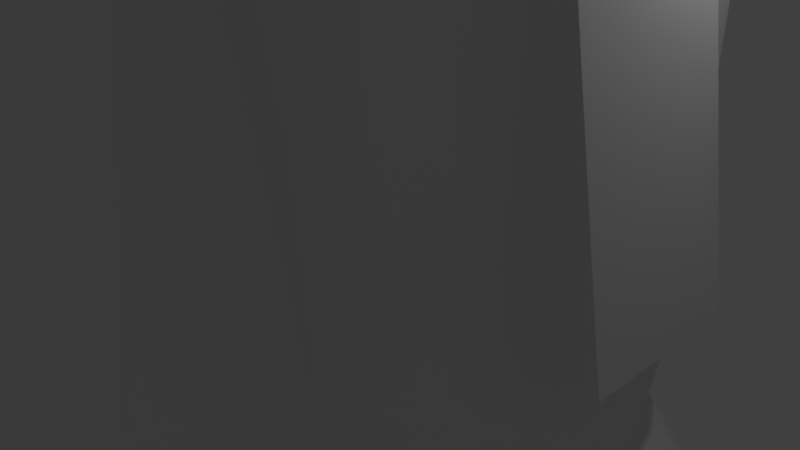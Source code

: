 # Source: stoneHead.blend  (saved by Blender 2.79.0; exported with 4.5.12 LTS)
import bpy
from mathutils import Matrix  # noqa: F401  (used for matrix-valued properties, if any)

bpy.ops.wm.read_factory_settings(use_empty=True)
scene = bpy.context.scene
scene.name = 'Scene'

# ---- collections
col_collection_1 = bpy.data.collections.new('Collection 1'); scene.collection.children.link(col_collection_1)

# ---- materials (node trees are filled in below, after node groups)
mat_material = bpy.data.materials.new('Material')
mat_material.alpha_threshold = 0.0
mat_material.use_transparent_shadow = False
mat_material.roughness = 0.5
mat_material.line_color = (0.0, 0.0, 0.0, 1.0)

# ---- material node trees

# ---- world
world_world = bpy.data.worlds.new('World'); scene.world = world_world
world_world.color = (0.05088, 0.05088, 0.05088)
world_world.use_sun_shadow = False
world_world.sun_shadow_jitter_overblur = 0.0
world_world.cycles.sampling_method = 'MANUAL'

# ---- cameras
cam_camera = bpy.data.cameras.new('Camera')
cam_camera.clip_end = 100.0
cam_camera.lens = 35.0
cam_camera.sensor_width = 32.0
cam_camera.sensor_height = 18.0
cam_camera.ortho_scale = 7.314
cam_camera.dof.focus_distance = 0.0
cam_camera.dof.aperture_fstop = 128.0

# ---- lights
light_lamp = bpy.data.lights.new('Lamp', 'POINT')
light_lamp.transmission_factor = 0.0
light_lamp.cutoff_distance = 30.0
light_lamp.energy = 100.0
light_lamp.shadow_buffer_clip_start = 1.001
light_lamp.shadow_soft_size = 0.1
light_lamp.shadow_maximum_resolution = 0.006
light_lamp.use_absolute_resolution = True

# ---- meshes
me_sphere = bpy.data.meshes.new('Sphere')
me_sphere.from_pydata([(0.0, 0.1951, 0.9808), (0.0, 0.3827, 0.9239), (0.0, 0.5556, 0.8315), (0.0, 0.7071, 0.7071), (0.0, 0.8315, 0.5556), (0.0, 0.9239, 0.3827), (0.0, 0.9808, 0.1951), (0.0, 1.0, 7.55e-08), (0.0, 0.9808, -0.1951), (0.0, 0.5556, -0.8315), (0.03806, 0.1913, 0.9808), (0.07466, 0.3753, 0.9239), (0.1084, 0.5449, 0.8315), (0.1379, 0.6935, 0.7071), (0.1622, 0.8155, 0.5556), (0.1802, 0.9061, 0.3827), (0.1913, 0.9619, 0.1951), (0.1951, 0.9808, 7.55e-08), (0.1913, 0.9619, -0.1951), (0.1802, 0.9061, -0.3827), (0.1622, 0.8155, -0.5556), (0.1379, 0.6935, -0.7071), (0.1084, 0.5449, -0.8315), (0.07466, 0.3753, -0.9239), (0.03806, 0.1913, -0.9808), (0.07466, 0.1802, 0.9808), (0.1464, 0.3536, 0.9239), (0.2126, 0.5133, 0.8315), (0.2706, 0.6533, 0.7071), (0.3182, 0.7682, 0.5556), (0.3536, 0.8536, 0.3827), (0.3753, 0.9061, 0.1951), (0.3827, 0.9239, 7.55e-08), (0.3753, 0.9061, -0.1951), (0.3536, 0.8536, -0.3827), (0.3182, 0.7682, -0.5556), (0.2706, 0.6533, -0.7071), (0.2126, 0.5133, -0.8315), (0.1464, 0.3536, -0.9239), (0.07466, 0.1802, -0.9808), (0.1084, 0.1622, 0.9808), (0.2126, 0.3182, 0.9239), (0.3087, 0.4619, 0.8315), (0.3928, 0.5879, 0.7071), (0.4619, 0.6913, 0.5556), (0.5133, 0.7682, 0.3827), (0.5449, 0.8155, 0.1951), (0.5556, 0.8315, 7.55e-08), (0.5449, 0.8155, -0.1951), (0.5133, 0.7682, -0.3827), (0.4619, 0.6913, -0.5556), (0.3928, 0.5879, -0.7071), (0.3087, 0.4619, -0.8315), (0.2126, 0.3182, -0.9239), (0.1084, 0.1622, -0.9808), (0.1379, 0.1379, 0.9808), (0.2706, 0.2706, 0.9239), (0.3928, 0.3928, 0.8315), (0.5, 0.5, 0.7071), (0.5879, 0.5879, 0.5556), (0.6533, 0.6533, 0.3827), (0.6935, 0.6935, 0.1951), (0.7071, 0.7071, 7.55e-08), (0.6935, 0.6935, -0.1951), (0.6533, 0.6533, -0.3827), (0.5879, 0.5879, -0.5556), (0.5, 0.5, -0.7071), (0.3928, 0.3928, -0.8315), (0.2706, 0.2706, -0.9239), (0.1379, 0.1379, -0.9808), (0.1622, 0.1084, 0.9808), (0.3182, 0.2126, 0.9239), (0.4619, 0.3087, 0.8315), (0.5879, 0.3928, 0.7071), (0.6913, 0.4619, 0.5556), (0.7682, 0.5133, 0.3827), (0.8155, 0.5449, 0.1951), (0.8315, 0.5556, 7.55e-08), (0.8155, 0.5449, -0.1951), (0.7682, 0.5133, -0.3827), (0.6913, 0.4619, -0.5556), (0.5879, 0.3928, -0.7071), (0.4619, 0.3087, -0.8315), (0.3182, 0.2126, -0.9239), (0.1622, 0.1084, -0.9808), (0.1802, 0.07466, 0.9808), (0.3536, 0.1464, 0.9239), (0.5133, 0.2126, 0.8315), (0.6533, 0.2706, 0.7071), (0.7682, 0.3182, 0.5556), (0.8536, 0.3536, 0.3827), (0.9061, 0.3753, 0.1951), (0.9239, 0.3827, 7.55e-08), (0.9061, 0.3753, -0.1951), (0.8536, 0.3536, -0.3827), (0.7682, 0.3182, -0.5556), (0.6533, 0.2706, -0.7071), (0.5133, 0.2126, -0.8315), (0.3536, 0.1464, -0.9239), (0.1802, 0.07466, -0.9808), (0.1913, 0.03806, 0.9808), (0.3753, 0.07466, 0.9239), (0.5449, 0.1084, 0.8315), (0.6935, 0.1379, 0.7071), (0.8155, 0.1622, 0.5556), (0.9061, 0.1802, 0.3827), (0.9619, 0.1913, 0.1951), (0.9808, 0.1951, 7.55e-08), (0.9619, 0.1913, -0.1951), (0.9061, 0.1802, -0.3827), (0.8155, 0.1622, -0.5556), (0.6935, 0.1379, -0.7071), (0.5449, 0.1084, -0.8315), (0.3753, 0.07466, -0.9239), (0.1913, 0.03806, -0.9808), (0.1951, -3.266e-07, 0.9808), (0.3827, -3.192e-07, 0.9239), (0.5556, -3.117e-07, 0.8315), (0.7071, -3.192e-07, 0.7071), (0.8315, -3.341e-07, 0.5556), (0.9239, -2.745e-07, 0.3827), (0.9808, -3.937e-07, 0.1951), (1.0, -3.788e-07, 7.55e-08), (0.9808, -3.937e-07, -0.1951), (0.9239, -2.298e-07, -0.3827), (0.8315, -3.341e-07, -0.5556), (0.7071, -3.192e-07, -0.7071), (0.5556, -3.415e-07, -0.8315), (0.3827, -3.043e-07, -0.9239), (0.1951, -3.08e-07, -0.9808), (0.1913, -0.03806, 0.9808), (0.3753, -0.07466, 0.9239), (0.5449, -0.1084, 0.8315), (0.6935, -0.138, 0.7071), (0.8155, -0.1622, 0.5556), (0.9061, -0.1802, 0.3827), (0.9619, -0.1913, 0.1951), (0.9808, -0.1951, 7.55e-08), (0.9619, -0.1913, -0.1951), (0.9061, -0.1802, -0.3827), (0.8155, -0.1622, -0.5556), (0.6935, -0.138, -0.7071), (0.5449, -0.1084, -0.8315), (0.3753, -0.07466, -0.9239), (0.1913, -0.03806, -0.9808), (0.1802, -0.07466, 0.9808), (0.3536, -0.1464, 0.9239), (0.5133, -0.2126, 0.8315), (0.6533, -0.2706, 0.7071), (0.7682, -0.3182, 0.5556), (0.8536, -0.3536, 0.3827), (0.9061, -0.3753, 0.1951), (0.9239, -0.3827, 7.55e-08), (0.9061, -0.3753, -0.1951), (0.8536, -0.3536, -0.3827), (0.7682, -0.3182, -0.5556), (0.6533, -0.2706, -0.7071), (0.5133, -0.2126, -0.8315), (0.3536, -0.1464, -0.9239), (0.1802, -0.07466, -0.9808), (0.1622, -0.1084, 0.9808), (0.3182, -0.2126, 0.9239), (0.4619, -0.3087, 0.8315), (0.5879, -0.3928, 0.7071), (0.6913, -0.4619, 0.5556), (0.7682, -0.5133, 0.3827), (0.8155, -0.5449, 0.1951), (0.8315, -0.5556, 7.55e-08), (0.8155, -0.5449, -0.1951), (0.7682, -0.5133, -0.3827), (0.6913, -0.4619, -0.5556), (0.5879, -0.3928, -0.7071), (0.4619, -0.3087, -0.8315), (0.3182, -0.2126, -0.9239), (0.1622, -0.1084, -0.9808), (0.1379, -0.138, 0.9808), (0.2706, -0.2706, 0.9239), (0.3928, -0.3928, 0.8315), (0.5, -0.5, 0.7071), (0.5879, -0.5879, 0.5556), (0.6533, -0.6533, 0.3827), (0.6935, -0.6935, 0.1951), (0.7071, -0.7071, 7.55e-08), (0.6935, -0.6935, -0.1951), (0.6533, -0.6533, -0.3827), (0.5879, -0.5879, -0.5556), (0.5, -0.5, -0.7071), (0.3928, -0.3928, -0.8315), (0.2706, -0.2706, -0.9239), (0.1379, -0.138, -0.9808), (0.1084, -0.1622, 0.9808), (0.2126, -0.3182, 0.9239), (0.3087, -0.4619, 0.8315), (0.3928, -0.5879, 0.7071), (0.4619, -0.6913, 0.5556), (0.5133, -0.7682, 0.3827), (0.5449, -0.8155, 0.1951), (0.5556, -0.8315, 7.55e-08), (0.5449, -0.8155, -0.1951), (0.5133, -0.7682, -0.3827), (0.4619, -0.6913, -0.5556), (0.3928, -0.5879, -0.7071), (0.3087, -0.4619, -0.8315), (0.2126, -0.3182, -0.9239), (0.1084, -0.1622, -0.9808), (0.0, -3.258e-07, -1.0), (0.07466, -0.1802, 0.9808), (0.1464, -0.3536, 0.9239), (0.2126, -0.5133, 0.8315), (0.2706, -0.6533, 0.7071), (0.3182, -0.7682, 0.5556), (0.3536, -0.8536, 0.3827), (0.3753, -0.9061, 0.1951), (0.3827, -0.9239, 7.55e-08), (0.3753, -0.9061, -0.1951), (0.3536, -0.8536, -0.3827), (0.3182, -0.7682, -0.5556), (0.2706, -0.6533, -0.7071), (0.2126, -0.5133, -0.8315), (0.1464, -0.3536, -0.9239), (0.07466, -0.1802, -0.9808), (0.03806, -0.1913, 0.9808), (0.07466, -0.3753, 0.9239), (0.1084, -0.5449, 0.8315), (0.1379, -0.6935, 0.7071), (0.1622, -0.8155, 0.5556), (0.1802, -0.9061, 0.3827), (0.1913, -0.9619, 0.1951), (0.1951, -0.9808, 7.55e-08), (0.1913, -0.9619, -0.1951), (0.1802, -0.9061, -0.3827), (0.1622, -0.8155, -0.5556), (0.1379, -0.6935, -0.7071), (0.1084, -0.5449, -0.8315), (0.07466, -0.3753, -0.9239), (0.03806, -0.1913, -0.9808), (-7.212e-09, -0.1951, 0.9808), (4.122e-08, -0.3827, 0.9239), (2.632e-08, -0.5556, 0.8315), (-2.584e-08, -0.7071, 0.7071), (-8.544e-08, -0.8315, 0.5556), (6.357e-08, -0.9239, 0.3827), (-8.544e-08, -0.9808, 0.1951), (-1.003e-07, -1.0, 7.55e-08), (-8.544e-08, -0.9808, -0.1951), (6.357e-08, -0.9239, -0.3827), (-8.544e-08, -0.8315, -0.5556), (-2.584e-08, -0.7071, -0.7071), (-1.094e-08, -0.5556, -0.8315), (3.964e-09, -0.3827, -0.9239), (3.964e-09, -0.1951, -0.9808), (-0.03806, -0.1913, 0.9808), (-0.07466, -0.3753, 0.9239), (-0.1084, -0.5449, 0.8315), (-0.1379, -0.6935, 0.7071), (-0.1622, -0.8155, 0.5556), (-0.1802, -0.9061, 0.3827), (-0.1913, -0.9619, 0.1951), (-0.1951, -0.9808, 7.55e-08), (-0.1913, -0.9619, -0.1951), (-0.1802, -0.9061, -0.3827), (-0.1622, -0.8155, -0.5556), (-0.1379, -0.6935, -0.7071), (-0.1084, -0.5449, -0.8315), (-0.07466, -0.3753, -0.9239), (-0.03806, -0.1913, -0.9808), (-0.07466, -0.1802, 0.9808), (-0.1464, -0.3536, 0.9239), (-0.2126, -0.5133, 0.8315), (-0.2706, -0.6533, 0.7071), (-0.3182, -0.7682, 0.5556), (-0.3536, -0.8536, 0.3827), (-0.3753, -0.9061, 0.1951), (-0.3827, -0.9239, 7.55e-08), (-0.3753, -0.9061, -0.1951), (-0.3536, -0.8536, -0.3827), (-0.3182, -0.7682, -0.5556), (-0.2706, -0.6533, -0.7071), (-0.2126, -0.5133, -0.8315), (-0.1464, -0.3536, -0.9239), (-0.07466, -0.1802, -0.9808), (-0.1084, -0.1622, 0.9808), (-0.2126, -0.3182, 0.9239), (-0.3087, -0.4619, 0.8315), (-0.3928, -0.5879, 0.7071), (-0.4619, -0.6913, 0.5556), (-0.5133, -0.7682, 0.3827), (-0.5449, -0.8155, 0.1951), (-0.5556, -0.8315, 7.55e-08), (-0.5449, -0.8155, -0.1951), (-0.5133, -0.7682, -0.3827), (-0.4619, -0.6913, -0.5556), (-0.3928, -0.5879, -0.7071), (-0.3087, -0.4619, -0.8315), (-0.2126, -0.3182, -0.9239), (-0.1084, -0.1622, -0.9808), (-2.304e-07, -5.562e-07, 1.0), (-0.1379, -0.138, 0.9808), (-0.2706, -0.2706, 0.9239), (-0.3928, -0.3928, 0.8315), (-0.5, -0.5, 0.7071), (-0.5879, -0.5879, 0.5556), (-0.6533, -0.6533, 0.3827), (-0.6935, -0.6935, 0.1951), (-0.7071, -0.7071, 7.55e-08), (-0.6935, -0.6935, -0.1951), (-0.6533, -0.6533, -0.3827), (-0.5879, -0.5879, -0.5556), (-0.5, -0.5, -0.7071), (-0.3928, -0.3928, -0.8315), (-0.2706, -0.2706, -0.9239), (-0.1379, -0.1379, -0.9808), (-0.1622, -0.1084, 0.9808), (-0.3182, -0.2126, 0.9239), (-0.4619, -0.3087, 0.8315), (-0.5879, -0.3928, 0.7071), (-0.6913, -0.4619, 0.5556), (-0.7682, -0.5133, 0.3827), (-0.8155, -0.5449, 0.1951), (-0.8315, -0.5556, 7.55e-08), (-0.8155, -0.5449, -0.1951), (-0.7682, -0.5133, -0.3827), (-0.6913, -0.4619, -0.5556), (-0.5879, -0.3928, -0.7071), (-0.4619, -0.3087, -0.8315), (-0.3182, -0.2126, -0.9239), (-0.1622, -0.1084, -0.9808), (-0.1802, -0.07466, 0.9808), (-0.3536, -0.1464, 0.9239), (-0.5133, -0.2126, 0.8315), (-0.6533, -0.2706, 0.7071), (-0.7682, -0.3182, 0.5556), (-0.8536, -0.3536, 0.3827), (-0.9061, -0.3753, 0.1951), (-0.9239, -0.3827, 7.55e-08), (-0.9061, -0.3753, -0.1951), (-0.8536, -0.3536, -0.3827), (-0.7682, -0.3182, -0.5556), (-0.6533, -0.2706, -0.7071), (-0.5133, -0.2126, -0.8315), (-0.3536, -0.1464, -0.9239), (-0.1802, -0.07466, -0.9808), (-0.1913, -0.03806, 0.9808), (-0.3753, -0.07466, 0.9239), (-0.5449, -0.1084, 0.8315), (-0.6935, -0.1379, 0.7071), (-0.8155, -0.1622, 0.5556), (-0.9061, -0.1802, 0.3827), (-0.9619, -0.1913, 0.1951), (-0.9808, -0.1951, 7.55e-08), (-0.9619, -0.1913, -0.1951), (-0.9061, -0.1802, -0.3827), (-0.8155, -0.1622, -0.5556), (-0.6935, -0.1379, -0.7071), (-0.5449, -0.1084, -0.8315), (-0.3753, -0.07466, -0.9239), (-0.1913, -0.03806, -0.9808), (-0.1951, -3.117e-07, 0.9808), (-0.3827, -2.819e-07, 0.9239), (-0.5556, -2.819e-07, 0.8315), (-0.7071, -1.851e-07, 0.7071), (-0.8315, -1.404e-07, 0.5556), (-0.9239, -3.192e-07, 0.3827), (-0.9808, -9.567e-08, 0.1951), (-1.0, -1.404e-07, 7.55e-08), (-0.9808, -9.567e-08, -0.1951), (-0.9239, -3.192e-07, -0.3827), (-0.8315, -1.404e-07, -0.5556), (-0.7071, -1.851e-07, -0.7071), (-0.5556, -2.596e-07, -0.8315), (-0.3827, -2.521e-07, -0.9239), (-0.1951, -3.155e-07, -0.9808), (-0.1913, 0.03806, 0.9808), (-0.3753, 0.07466, 0.9239), (-0.5449, 0.1084, 0.8315), (-0.6935, 0.1379, 0.7071), (-0.8155, 0.1622, 0.5556), (-0.9061, 0.1802, 0.3827), (-0.9619, 0.1913, 0.1951), (-0.9808, 0.1951, 7.55e-08), (-0.9619, 0.1913, -0.1951), (-0.9061, 0.1802, -0.3827), (-0.8155, 0.1622, -0.5556), (-0.6935, 0.1379, -0.7071), (-0.5449, 0.1084, -0.8315), (-0.3753, 0.07466, -0.9239), (-0.1913, 0.03806, -0.9808), (-0.1802, 0.07466, 0.9808), (-0.3536, 0.1464, 0.9239), (-0.5133, 0.2126, 0.8315), (-0.6533, 0.2706, 0.7071), (-0.7682, 0.3182, 0.5556), (-0.8536, 0.3536, 0.3827), (-0.9061, 0.3753, 0.1951), (-0.9239, 0.3827, 7.55e-08), (-0.9061, 0.3753, -0.1951), (-0.8536, 0.3536, -0.3827), (-0.7682, 0.3182, -0.5556), (-0.6533, 0.2706, -0.7071), (-0.5133, 0.2126, -0.8315), (-0.3536, 0.1464, -0.9239), (-0.1802, 0.07466, -0.9808), (-0.1622, 0.1084, 0.9808), (-0.3182, 0.2126, 0.9239), (-0.4619, 0.3087, 0.8315), (-0.5879, 0.3928, 0.7071), (-0.6913, 0.4619, 0.5556), (-0.7682, 0.5133, 0.3827), (-0.8155, 0.5449, 0.1951), (-0.8315, 0.5556, 7.55e-08), (-0.8155, 0.5449, -0.1951), (-0.7682, 0.5133, -0.3827), (-0.6913, 0.4619, -0.5556), (-0.5879, 0.3928, -0.7071), (-0.4619, 0.3087, -0.8315), (-0.3182, 0.2126, -0.9239), (-0.1622, 0.1084, -0.9808), (-0.1379, 0.1379, 0.9808), (-0.2706, 0.2706, 0.9239), (-0.3928, 0.3928, 0.8315), (-0.5, 0.5, 0.7071), (-0.5879, 0.5879, 0.5556), (-0.6533, 0.6533, 0.3827), (-0.6935, 0.6935, 0.1951), (-0.7071, 0.7071, 7.55e-08), (-0.6935, 0.6935, -0.1951), (-0.6533, 0.6533, -0.3827), (-0.5879, 0.5879, -0.5556), (-0.5, 0.5, -0.7071), (-0.3928, 0.3928, -0.8315), (-0.2706, 0.2706, -0.9239), (-0.1379, 0.1379, -0.9808), (-0.1084, 0.1622, 0.9808), (-0.2126, 0.3182, 0.9239), (-0.3087, 0.4619, 0.8315), (-0.3928, 0.5879, 0.7071), (-0.4619, 0.6913, 0.5556), (-0.5133, 0.7682, 0.3827), (-0.5449, 0.8155, 0.1951), (-0.5556, 0.8315, 7.55e-08), (-0.5449, 0.8155, -0.1951), (-0.5133, 0.7682, -0.3827), (-0.4619, 0.6913, -0.5556), (-0.3928, 0.5879, -0.7071), (-0.3087, 0.4619, -0.8315), (-0.2126, 0.3182, -0.9239), (-0.1084, 0.1622, -0.9808), (-0.07466, 0.1802, 0.9808), (-0.1464, 0.3536, 0.9239), (-0.2126, 0.5133, 0.8315), (-0.2706, 0.6533, 0.7071), (-0.3182, 0.7682, 0.5556), (-0.3536, 0.8536, 0.3827), (-0.3753, 0.9061, 0.1951), (-0.3827, 0.9239, 7.55e-08), (-0.3753, 0.9061, -0.1951), (-0.3536, 0.8536, -0.3827), (-0.3182, 0.7682, -0.5556), (-0.2706, 0.6533, -0.7071), (-0.2126, 0.5133, -0.8315), (-0.1464, 0.3536, -0.9239), (-0.07466, 0.1802, -0.9808), (-0.03806, 0.1913, 0.9808), (-0.07466, 0.3753, 0.9239), (-0.1084, 0.5449, 0.8315), (-0.1379, 0.6935, 0.7071), (-0.1622, 0.8155, 0.5556), (-0.1802, 0.9061, 0.3827), (-0.1913, 0.9619, 0.1951), (-0.1951, 0.9808, 7.55e-08), (-0.1913, 0.9619, -0.1951), (-0.1802, 0.9061, -0.3827), (-0.1622, 0.8155, -0.5556), (-0.1379, 0.6935, -0.7071), (-0.1084, 0.5449, -0.8315), (-0.07466, 0.3753, -0.9239), (-0.03806, 0.1913, -0.9808), (6.357e-08, 0.9239, -0.3827), (2.722e-07, 0.8315, -0.5556), (1.53e-07, 0.7071, -0.7071), (7.847e-08, 0.3827, -0.9239), (1.514e-08, 0.1951, -0.9808)], [], [(6, 5, 15, 16), (481, 480, 23, 24), (7, 6, 16, 17), (0, 296, 10), (205, 481, 24), (8, 7, 17, 18), (1, 0, 10, 11), (477, 8, 18, 19), (2, 1, 11, 12), (478, 477, 19, 20), (3, 2, 12, 13), (479, 478, 20, 21), (4, 3, 13, 14), (9, 479, 21, 22), (5, 4, 14, 15), (480, 9, 22, 23), (22, 21, 36, 37), (15, 14, 29, 30), (23, 22, 37, 38), (16, 15, 30, 31), (24, 23, 38, 39), (17, 16, 31, 32), (10, 296, 25), (205, 24, 39), (18, 17, 32, 33), (11, 10, 25, 26), (19, 18, 33, 34), (12, 11, 26, 27), (20, 19, 34, 35), (13, 12, 27, 28), (21, 20, 35, 36), (14, 13, 28, 29), (34, 33, 48, 49), (27, 26, 41, 42), (35, 34, 49, 50), (28, 27, 42, 43), (36, 35, 50, 51), (29, 28, 43, 44), (37, 36, 51, 52), (30, 29, 44, 45), (38, 37, 52, 53), (31, 30, 45, 46), (39, 38, 53, 54), (32, 31, 46, 47), (25, 296, 40), (205, 39, 54), (33, 32, 47, 48), (26, 25, 40, 41), (53, 52, 67, 68), (46, 45, 60, 61), (54, 53, 68, 69), (47, 46, 61, 62), (40, 296, 55), (205, 54, 69), (48, 47, 62, 63), (41, 40, 55, 56), (49, 48, 63, 64), (42, 41, 56, 57), (50, 49, 64, 65), (43, 42, 57, 58), (51, 50, 65, 66), (44, 43, 58, 59), (52, 51, 66, 67), (45, 44, 59, 60), (57, 56, 71, 72), (65, 64, 79, 80), (58, 57, 72, 73), (66, 65, 80, 81), (59, 58, 73, 74), (67, 66, 81, 82), (60, 59, 74, 75), (68, 67, 82, 83), (61, 60, 75, 76), (69, 68, 83, 84), (62, 61, 76, 77), (55, 296, 70), (205, 69, 84), (63, 62, 77, 78), (56, 55, 70, 71), (64, 63, 78, 79), (76, 75, 90, 91), (84, 83, 98, 99), (77, 76, 91, 92), (70, 296, 85), (205, 84, 99), (78, 77, 92, 93), (71, 70, 85, 86), (79, 78, 93, 94), (72, 71, 86, 87), (80, 79, 94, 95), (73, 72, 87, 88), (81, 80, 95, 96), (74, 73, 88, 89), (82, 81, 96, 97), (75, 74, 89, 90), (83, 82, 97, 98), (95, 94, 109, 110), (88, 87, 102, 103), (96, 95, 110, 111), (89, 88, 103, 104), (97, 96, 111, 112), (90, 89, 104, 105), (98, 97, 112, 113), (91, 90, 105, 106), (99, 98, 113, 114), (92, 91, 106, 107), (85, 296, 100), (205, 99, 114), (93, 92, 107, 108), (86, 85, 100, 101), (94, 93, 108, 109), (87, 86, 101, 102), (114, 113, 128, 129), (107, 106, 121, 122), (100, 296, 115), (205, 114, 129), (108, 107, 122, 123), (101, 100, 115, 116), (109, 108, 123, 124), (102, 101, 116, 117), (110, 109, 124, 125), (103, 102, 117, 118), (111, 110, 125, 126), (104, 103, 118, 119), (112, 111, 126, 127), (105, 104, 119, 120), (113, 112, 127, 128), (106, 105, 120, 121), (118, 117, 132, 133), (126, 125, 140, 141), (119, 118, 133, 134), (127, 126, 141, 142), (120, 119, 134, 135), (128, 127, 142, 143), (121, 120, 135, 136), (129, 128, 143, 144), (122, 121, 136, 137), (115, 296, 130), (205, 129, 144), (123, 122, 137, 138), (116, 115, 130, 131), (124, 123, 138, 139), (117, 116, 131, 132), (125, 124, 139, 140), (137, 136, 151, 152), (130, 296, 145), (205, 144, 159), (138, 137, 152, 153), (131, 130, 145, 146), (139, 138, 153, 154), (132, 131, 146, 147), (140, 139, 154, 155), (133, 132, 147, 148), (141, 140, 155, 156), (134, 133, 148, 149), (142, 141, 156, 157), (135, 134, 149, 150), (143, 142, 157, 158), (136, 135, 150, 151), (144, 143, 158, 159), (156, 155, 170, 171), (149, 148, 163, 164), (157, 156, 171, 172), (150, 149, 164, 165), (158, 157, 172, 173), (151, 150, 165, 166), (159, 158, 173, 174), (152, 151, 166, 167), (145, 296, 160), (205, 159, 174), (153, 152, 167, 168), (146, 145, 160, 161), (154, 153, 168, 169), (147, 146, 161, 162), (155, 154, 169, 170), (148, 147, 162, 163), (205, 174, 189), (168, 167, 182, 183), (161, 160, 175, 176), (169, 168, 183, 184), (162, 161, 176, 177), (170, 169, 184, 185), (163, 162, 177, 178), (171, 170, 185, 186), (164, 163, 178, 179), (172, 171, 186, 187), (165, 164, 179, 180), (173, 172, 187, 188), (166, 165, 180, 181), (174, 173, 188, 189), (167, 166, 181, 182), (160, 296, 175), (187, 186, 201, 202), (180, 179, 194, 195), (188, 187, 202, 203), (181, 180, 195, 196), (189, 188, 203, 204), (182, 181, 196, 197), (175, 296, 190), (205, 189, 204), (183, 182, 197, 198), (176, 175, 190, 191), (184, 183, 198, 199), (177, 176, 191, 192), (185, 184, 199, 200), (178, 177, 192, 193), (186, 185, 200, 201), (179, 178, 193, 194), (191, 190, 206, 207), (199, 198, 214, 215), (192, 191, 207, 208), (200, 199, 215, 216), (193, 192, 208, 209), (201, 200, 216, 217), (194, 193, 209, 210), (202, 201, 217, 218), (195, 194, 210, 211), (203, 202, 218, 219), (196, 195, 211, 212), (204, 203, 219, 220), (197, 196, 212, 213), (190, 296, 206), (205, 204, 220), (198, 197, 213, 214), (211, 210, 225, 226), (219, 218, 233, 234), (212, 211, 226, 227), (220, 219, 234, 235), (213, 212, 227, 228), (206, 296, 221), (205, 220, 235), (214, 213, 228, 229), (207, 206, 221, 222), (215, 214, 229, 230), (208, 207, 222, 223), (216, 215, 230, 231), (209, 208, 223, 224), (217, 216, 231, 232), (210, 209, 224, 225), (218, 217, 232, 233), (230, 229, 244, 245), (223, 222, 237, 238), (231, 230, 245, 246), (224, 223, 238, 239), (232, 231, 246, 247), (225, 224, 239, 240), (233, 232, 247, 248), (226, 225, 240, 241), (234, 233, 248, 249), (227, 226, 241, 242), (235, 234, 249, 250), (228, 227, 242, 243), (221, 296, 236), (205, 235, 250), (229, 228, 243, 244), (222, 221, 236, 237), (249, 248, 263, 264), (242, 241, 256, 257), (250, 249, 264, 265), (243, 242, 257, 258), (236, 296, 251), (205, 250, 265), (244, 243, 258, 259), (237, 236, 251, 252), (245, 244, 259, 260), (238, 237, 252, 253), (246, 245, 260, 261), (239, 238, 253, 254), (247, 246, 261, 262), (240, 239, 254, 255), (248, 247, 262, 263), (241, 240, 255, 256), (253, 252, 267, 268), (261, 260, 275, 276), (254, 253, 268, 269), (262, 261, 276, 277), (255, 254, 269, 270), (263, 262, 277, 278), (256, 255, 270, 271), (264, 263, 278, 279), (257, 256, 271, 272), (265, 264, 279, 280), (258, 257, 272, 273), (251, 296, 266), (205, 265, 280), (259, 258, 273, 274), (252, 251, 266, 267), (260, 259, 274, 275), (272, 271, 286, 287), (280, 279, 294, 295), (273, 272, 287, 288), (266, 296, 281), (205, 280, 295), (274, 273, 288, 289), (267, 266, 281, 282), (275, 274, 289, 290), (268, 267, 282, 283), (276, 275, 290, 291), (269, 268, 283, 284), (277, 276, 291, 292), (270, 269, 284, 285), (278, 277, 292, 293), (271, 270, 285, 286), (279, 278, 293, 294), (291, 290, 306, 307), (284, 283, 299, 300), (292, 291, 307, 308), (285, 284, 300, 301), (293, 292, 308, 309), (286, 285, 301, 302), (294, 293, 309, 310), (287, 286, 302, 303), (295, 294, 310, 311), (288, 287, 303, 304), (281, 296, 297), (205, 295, 311), (289, 288, 304, 305), (282, 281, 297, 298), (290, 289, 305, 306), (283, 282, 298, 299), (311, 310, 325, 326), (304, 303, 318, 319), (297, 296, 312), (205, 311, 326), (305, 304, 319, 320), (298, 297, 312, 313), (306, 305, 320, 321), (299, 298, 313, 314), (307, 306, 321, 322), (300, 299, 314, 315), (308, 307, 322, 323), (301, 300, 315, 316), (309, 308, 323, 324), (302, 301, 316, 317), (310, 309, 324, 325), (303, 302, 317, 318), (323, 322, 337, 338), (316, 315, 330, 331), (324, 323, 338, 339), (317, 316, 331, 332), (325, 324, 339, 340), (318, 317, 332, 333), (326, 325, 340, 341), (319, 318, 333, 334), (312, 296, 327), (205, 326, 341), (320, 319, 334, 335), (313, 312, 327, 328), (321, 320, 335, 336), (314, 313, 328, 329), (322, 321, 336, 337), (315, 314, 329, 330), (327, 296, 342), (205, 341, 356), (335, 334, 349, 350), (328, 327, 342, 343), (336, 335, 350, 351), (329, 328, 343, 344), (337, 336, 351, 352), (330, 329, 344, 345), (338, 337, 352, 353), (331, 330, 345, 346), (339, 338, 353, 354), (332, 331, 346, 347), (340, 339, 354, 355), (333, 332, 347, 348), (341, 340, 355, 356), (334, 333, 348, 349), (346, 345, 360, 361), (354, 353, 368, 369), (347, 346, 361, 362), (355, 354, 369, 370), (348, 347, 362, 363), (356, 355, 370, 371), (349, 348, 363, 364), (342, 296, 357), (205, 356, 371), (350, 349, 364, 365), (343, 342, 357, 358), (351, 350, 365, 366), (344, 343, 358, 359), (352, 351, 366, 367), (345, 344, 359, 360), (353, 352, 367, 368), (365, 364, 379, 380), (358, 357, 372, 373), (366, 365, 380, 381), (359, 358, 373, 374), (367, 366, 381, 382), (360, 359, 374, 375), (368, 367, 382, 383), (361, 360, 375, 376), (369, 368, 383, 384), (362, 361, 376, 377), (370, 369, 384, 385), (363, 362, 377, 378), (371, 370, 385, 386), (364, 363, 378, 379), (357, 296, 372), (205, 371, 386), (384, 383, 398, 399), (377, 376, 391, 392), (385, 384, 399, 400), (378, 377, 392, 393), (386, 385, 400, 401), (379, 378, 393, 394), (372, 296, 387), (205, 386, 401), (380, 379, 394, 395), (373, 372, 387, 388), (381, 380, 395, 396), (374, 373, 388, 389), (382, 381, 396, 397), (375, 374, 389, 390), (383, 382, 397, 398), (376, 375, 390, 391), (388, 387, 402, 403), (396, 395, 410, 411), (389, 388, 403, 404), (397, 396, 411, 412), (390, 389, 404, 405), (398, 397, 412, 413), (391, 390, 405, 406), (399, 398, 413, 414), (392, 391, 406, 407), (400, 399, 414, 415), (393, 392, 407, 408), (401, 400, 415, 416), (394, 393, 408, 409), (387, 296, 402), (205, 401, 416), (395, 394, 409, 410), (407, 406, 421, 422), (415, 414, 429, 430), (408, 407, 422, 423), (416, 415, 430, 431), (409, 408, 423, 424), (402, 296, 417), (205, 416, 431), (410, 409, 424, 425), (403, 402, 417, 418), (411, 410, 425, 426), (404, 403, 418, 419), (412, 411, 426, 427), (405, 404, 419, 420), (413, 412, 427, 428), (406, 405, 420, 421), (414, 413, 428, 429), (426, 425, 440, 441), (419, 418, 433, 434), (427, 426, 441, 442), (420, 419, 434, 435), (428, 427, 442, 443), (421, 420, 435, 436), (429, 428, 443, 444), (422, 421, 436, 437), (430, 429, 444, 445), (423, 422, 437, 438), (431, 430, 445, 446), (424, 423, 438, 439), (417, 296, 432), (205, 431, 446), (425, 424, 439, 440), (418, 417, 432, 433), (445, 444, 459, 460), (438, 437, 452, 453), (446, 445, 460, 461), (439, 438, 453, 454), (432, 296, 447), (205, 446, 461), (440, 439, 454, 455), (433, 432, 447, 448), (441, 440, 455, 456), (434, 433, 448, 449), (442, 441, 456, 457), (435, 434, 449, 450), (443, 442, 457, 458), (436, 435, 450, 451), (444, 443, 458, 459), (437, 436, 451, 452), (457, 456, 471, 472), (450, 449, 464, 465), (458, 457, 472, 473), (451, 450, 465, 466), (459, 458, 473, 474), (452, 451, 466, 467), (460, 459, 474, 475), (453, 452, 467, 468), (461, 460, 475, 476), (454, 453, 468, 469), (447, 296, 462), (205, 461, 476), (455, 454, 469, 470), (448, 447, 462, 463), (456, 455, 470, 471), (449, 448, 463, 464), (476, 475, 480, 481), (469, 468, 6, 7), (462, 296, 0), (205, 476, 481), (470, 469, 7, 8), (463, 462, 0, 1), (471, 470, 8, 477), (464, 463, 1, 2), (472, 471, 477, 478), (465, 464, 2, 3), (473, 472, 478, 479), (466, 465, 3, 4), (474, 473, 479, 9), (467, 466, 4, 5), (475, 474, 9, 480), (468, 467, 5, 6)])
me_sphere.use_remesh_preserve_volume = False
me_sphere.use_remesh_preserve_attributes = False
me_sphere.use_mirror_vertex_groups = False
me_sphere.update()
me_cube = bpy.data.meshes.new('Cube')
me_cube.from_pydata([(2.627, -2.33, 7.417), (2.627, -2.33, -0.01211), (3.089, -1.767, 7.417), (3.089, -1.767, -0.01211), (3.432, -1.125, 7.417), (3.432, -1.125, -0.01211), (3.643, -0.4277, 7.417), (3.643, -0.4277, -0.01211), (3.715, 0.297, 7.417), (3.715, 0.297, -0.01211), (3.643, 1.022, 7.417), (3.643, 1.022, -0.01211), (3.432, 1.718, 7.417), (3.432, 1.718, -0.01211), (3.089, 2.361, 7.417), (3.089, 2.361, -0.01211), (2.627, 2.924, 7.417), (2.627, 2.924, -0.01211), (2.064, 3.386, 7.417), (2.064, 3.386, -0.01211), (1.421, 3.729, 7.417), (1.421, 3.729, -0.01211), (0.7247, 3.94, 7.417), (0.7247, 3.94, -0.01211), (-2.666e-07, 4.012, 7.417), (-2.666e-07, 4.012, -0.01211), (2.526, -2.792, -0.01211), (2.064, -2.792, 7.417), (2.525, -4.758, -0.01211), (1.421, -3.135, 7.417), (1.563, -4.961, -0.319), (0.2638, -3.361, 8.103), (-1.466e-06, -5.056, -1.068), (-1.527e-06, -3.387, 8.103), (-1.683, -4.961, -0.319), (-0.2638, -3.361, 8.103), (-2.665, -4.758, -0.01211), (-1.421, -3.135, 7.417), (-2.064, -2.792, -0.01211), (-2.064, -2.792, 7.417), (-2.627, -2.33, -0.01211), (-2.627, -2.33, 7.417), (-3.089, -1.767, -0.01211), (-3.089, -1.767, 7.417), (-3.432, -1.125, -0.01211), (-3.432, -1.125, 7.417), (-3.643, -0.4277, -0.01211), (-3.643, -0.4277, 7.417), (-3.715, 0.297, -0.01211), (-3.715, 0.297, 7.417), (-3.643, 1.022, -0.01211), (-3.643, 1.022, 7.417), (-3.432, 1.718, -0.01211), (-3.432, 1.718, 7.417), (-3.089, 2.361, -0.01211), (-3.089, 2.361, 7.417), (-2.627, 2.924, -0.01211), (-2.627, 2.924, 7.417), (-2.064, 3.386, -0.01211), (-2.064, 3.386, 7.417), (-1.421, 3.729, -0.01211), (-1.421, 3.729, 7.417), (-0.7247, 3.94, -0.01211), (-0.7247, 3.94, 7.417), (2.432, -2.135, -1.616), (2.86, -1.614, -1.255), (3.178, -1.019, -1.844), (3.374, -0.3741, -1.844), (3.44, 0.297, -1.844), (3.374, 0.968, -1.844), (3.178, 1.613, -1.844), (2.86, 2.208, -1.844), (2.432, 2.729, -1.844), (1.911, 3.157, -1.844), (1.316, 3.475, -1.844), (0.6711, 3.671, -1.844), (-2.185e-07, 3.737, -1.844), (1.911, -2.563, -1.844), (1.316, -2.881, -1.844), (0.6711, -3.077, -1.844), (-1.339e-06, -3.143, -1.844), (-0.6711, -3.077, -1.844), (-1.316, -2.881, -1.844), (-1.911, -2.563, -1.844), (-2.432, -2.135, -1.616), (-2.86, -1.614, -1.255), (-3.178, -1.019, -1.844), (-3.374, -0.3741, -1.844), (-3.44, 0.297, -1.844), (-3.374, 0.9681, -1.844), (-3.178, 1.613, -1.844), (-2.86, 2.208, -1.844), (-2.432, 2.729, -1.844), (-1.911, 3.157, -1.844), (-1.316, 3.475, -1.844), (-0.6711, 3.671, -1.844), (3.041, -2.744, -2.981), (3.576, -2.092, -2.981), (3.973, -1.349, -2.981), (4.218, -0.542, -2.981), (4.3, 0.297, -2.981), (4.218, 1.136, -2.981), (3.973, 1.943, -2.981), (3.576, 2.686, -2.981), (3.041, 2.502, -2.981), (2.389, 3.037, -2.981), (1.646, 3.435, -2.981), (0.839, 3.679, -2.981), (-2.629e-07, 3.762, -2.981), (2.389, -3.279, -2.981), (1.646, -3.676, -2.981), (0.839, -3.921, -2.981), (-1.664e-06, -4.003, -2.981), (-0.839, -3.921, -2.981), (-1.646, -3.676, -2.981), (-2.389, -3.279, -2.981), (-3.041, -2.744, -2.981), (-3.576, -2.092, -2.981), (-3.973, -1.349, -2.981), (-4.218, -0.542, -2.981), (-4.3, 0.297, -2.981), (-4.218, 1.136, -2.981), (-3.973, 1.943, -2.981), (-3.576, 2.686, -2.981), (-3.041, 2.502, -2.981), (-2.389, 3.037, -2.981), (-1.646, 3.435, -2.981), (-0.839, 3.679, -2.981), (3.041, -2.744, -4.254), (3.576, -2.092, -4.254), (3.973, -1.349, -4.254), (4.218, -0.542, -4.254), (4.3, 0.297, -4.254), (4.218, 1.136, -4.254), (3.973, 1.943, -4.254), (3.576, 2.686, -4.254), (3.041, 2.502, -4.254), (2.389, 3.037, -4.254), (1.646, 3.435, -4.254), (0.839, 3.679, -4.254), (-2.629e-07, 3.762, -4.254), (2.389, -3.279, -4.254), (1.646, -3.676, -4.254), (0.839, -3.921, -4.254), (-1.664e-06, -4.003, -4.254), (-0.839, -3.921, -4.254), (-1.646, -3.676, -4.254), (-2.389, -3.279, -4.254), (-3.041, -2.744, -4.254), (-3.576, -2.092, -4.254), (-3.973, -1.349, -4.254), (-4.218, -0.542, -4.254), (-4.3, 0.297, -4.254), (-4.218, 1.136, -4.254), (-3.973, 1.943, -4.254), (-3.576, 2.686, -4.254), (-3.041, 2.502, -4.254), (-2.389, 3.037, -4.254), (-1.646, 3.435, -4.254), (-0.839, 3.679, -4.254), (1.456, -1.159, -6.548), (1.713, -0.8473, -6.548), (1.903, -0.4912, -6.548), (2.02, -0.1048, -6.548), (2.06, 0.297, -6.548), (2.02, 0.6988, -6.548), (1.903, 1.085, -6.548), (1.713, 1.441, -6.548), (1.456, 1.753, -6.548), (1.144, 2.009, -6.548), (0.7882, 2.2, -6.548), (0.4018, 2.317, -6.548), (-5.409e-08, 2.357, -6.548), (1.144, -1.416, -6.548), (0.7882, -1.606, -6.548), (0.4018, -1.723, -6.548), (-7.252e-07, -1.763, -6.548), (-0.4018, -1.723, -6.548), (-0.7882, -1.606, -6.548), (-1.144, -1.416, -6.548), (-1.456, -1.159, -6.548), (-1.713, -0.8473, -6.548), (-1.903, -0.4912, -6.548), (-2.02, -0.1048, -6.548), (-2.06, 0.297, -6.548), (-2.02, 0.6988, -6.548), (-1.903, 1.085, -6.548), (-1.713, 1.441, -6.548), (-1.456, 1.753, -6.548), (-1.144, 2.009, -6.548), (-0.7882, 2.2, -6.548), (-0.4018, 2.317, -6.548), (3.345, -3.048, 8.709), (3.934, -2.332, 8.092), (3.658, -1.367, 6.337), (3.883, -0.6241, 6.337), (3.959, 0.1483, 6.337), (4.64, 1.22, 8.092), (4.371, 2.108, 8.092), (3.934, 2.925, 8.092), (3.345, 3.642, 8.092), (2.628, 4.231, 8.092), (1.811, 4.668, 8.092), (0.923, 4.937, 8.092), (-5.19e-07, 5.028, 8.092), (2.628, -3.637, 8.709), (1.811, -4.074, 8.092), (0.923, -4.343, 8.092), (-2.061e-06, -4.434, 8.092), (-0.923, -4.343, 8.092), (-1.811, -4.074, 8.092), (-2.629, -3.637, 8.709), (-3.345, -3.048, 8.709), (-3.934, -2.332, 8.092), (-3.658, -1.367, 6.337), (-3.883, -0.6241, 6.337), (-3.959, 0.1483, 6.337), (-4.64, 1.22, 8.092), (-4.371, 2.108, 8.092), (-3.934, 2.925, 8.092), (-3.345, 3.642, 8.092), (-2.628, 4.231, 8.092), (-1.811, 4.668, 8.092), (-0.923, 4.937, 8.092), (3.345, -3.048, 11.18), (3.934, -2.332, 11.18), (4.371, -1.514, 11.18), (4.64, -0.626, 11.18), (4.731, 0.297, 11.18), (4.64, 1.22, 11.18), (4.371, 2.108, 11.18), (3.934, 2.925, 11.18), (3.345, 3.642, 11.18), (2.628, 4.231, 11.18), (1.811, 4.668, 11.18), (0.923, 4.937, 11.18), (-5.19e-07, 5.028, 11.18), (2.628, -3.637, 11.18), (1.811, -4.074, 11.18), (0.923, -4.343, 11.18), (-2.061e-06, -4.434, 11.18), (-0.923, -4.343, 11.18), (-1.811, -4.074, 11.18), (-2.629, -3.637, 11.18), (-3.345, -3.048, 11.18), (-3.934, -2.332, 11.18), (-4.371, -1.514, 11.18), (-4.64, -0.626, 11.18), (-4.731, 0.297, 11.18), (-4.64, 1.22, 11.18), (-4.371, 2.108, 11.18), (-3.934, 2.925, 11.18), (-3.345, 3.642, 11.18), (-2.628, 4.231, 11.18), (-1.811, 4.668, 11.18), (-0.923, 4.937, 11.18), (2.274, -1.977, 11.87), (2.673, -1.489, 11.87), (2.971, -0.9335, 11.87), (3.154, -0.3303, 11.87), (3.215, 0.297, 11.87), (3.154, 0.9243, 11.87), (2.971, 1.527, 11.87), (2.673, 2.083, 11.87), (2.274, 2.571, 11.87), (1.786, 2.97, 11.87), (1.23, 3.268, 11.87), (0.6273, 3.451, 11.87), (-5.65e-07, 3.512, 11.87), (1.786, -2.377, 11.87), (1.23, -2.674, 11.87), (0.6273, -2.857, 11.87), (-1.613e-06, -2.918, 11.87), (-0.6273, -2.857, 11.87), (-1.23, -2.674, 11.87), (-1.786, -2.377, 11.87), (-2.274, -1.977, 11.87), (-2.673, -1.489, 11.87), (-2.971, -0.9335, 11.87), (-3.154, -0.3303, 11.87), (-3.215, 0.297, 11.87), (-3.154, 0.9243, 11.87), (-2.971, 1.527, 11.87), (-2.673, 2.083, 11.87), (-2.274, 2.571, 11.87), (-1.786, 2.97, 11.87), (-1.23, 3.268, 11.87), (-0.6273, 3.451, 11.87), (-4.025, -1.217, 0.7134), (-3.354, -1.217, 7.248), (-4.025, 0.783, 0.7134), (-3.354, 0.783, 7.248), (4.315, -1.217, 0.7134), (3.158, -1.217, 7.248), (4.315, 0.783, 0.7134), (3.158, 0.783, 7.248), (3.567, -3.27, -7.551), (4.194, -2.505, -7.551), (4.66, -1.633, -7.551), (4.947, -0.6871, -7.551), (5.044, 0.297, -7.551), (4.947, 1.281, -7.551), (4.66, 2.227, -7.551), (4.194, 3.099, -7.551), (3.567, 3.864, -7.551), (2.802, 4.491, -7.551), (1.93, 4.957, -7.551), (0.9841, 5.244, -7.551), (-3.374e-07, 5.341, -7.551), (2.802, -3.897, -7.551), (1.93, -4.363, -7.551), (0.9841, -4.65, -7.551), (-1.981e-06, -4.747, -7.551), (-0.9841, -4.65, -7.551), (-1.93, -4.363, -7.551), (-2.802, -3.897, -7.551), (-3.567, -3.27, -7.551), (-4.194, -2.505, -7.551), (-4.66, -1.633, -7.551), (-4.947, -0.6871, -7.551), (-5.044, 0.297, -7.551), (-4.947, 1.281, -7.551), (-4.66, 2.227, -7.551), (-4.194, 3.099, -7.551), (-3.567, 3.864, -7.551), (-2.802, 4.491, -7.551), (-1.93, 4.957, -7.551), (-0.9841, 5.244, -7.551), (3.282, -2.985, -5.584), (3.859, -2.282, -5.584), (4.288, -1.479, -5.584), (4.552, -0.6085, -5.584), (4.641, 0.297, -5.584), (4.552, 1.202, -5.584), (4.288, 2.073, -5.584), (3.859, 2.876, -5.584), (3.282, 3.579, -5.584), (2.579, 4.156, -5.584), (1.776, 4.585, -5.584), (0.9055, 4.849, -5.584), (1.021e-08, 4.938, -5.584), (2.579, -3.562, -5.584), (1.776, -3.991, -5.584), (0.9055, -4.255, -5.584), (-1.502e-06, -4.344, -5.584), (-0.9055, -4.255, -5.584), (-1.776, -3.991, -5.584), (-2.579, -3.562, -5.584), (-3.282, -2.985, -5.584), (-3.859, -2.282, -5.584), (-4.288, -1.479, -5.584), (-4.552, -0.6085, -5.584), (-4.641, 0.297, -5.584), (-4.552, 1.202, -5.584), (-4.288, 2.073, -5.584), (-3.859, 2.876, -5.584), (-3.282, 3.579, -5.584), (-2.579, 4.156, -5.584), (-1.776, 4.585, -5.584), (-0.9055, 4.849, -5.584), (2.372, -2.075, -4.832), (2.789, -1.566, -4.832), (3.099, -0.9866, -4.832), (3.29, -0.3574, -4.832), (3.354, 0.297, -4.832), (3.29, 0.9513, -4.832), (3.099, 1.581, -4.832), (2.789, 2.16, -4.832), (2.372, 2.669, -4.832), (1.863, 3.086, -4.832), (1.284, 3.396, -4.832), (0.6543, 3.587, -4.832), (6.042e-08, 3.651, -4.832), (1.863, -2.492, -4.832), (1.284, -2.802, -4.832), (0.6543, -2.993, -4.832), (-1.032e-06, -3.057, -4.832), (-0.6543, -2.993, -4.832), (-1.284, -2.802, -4.832), (-1.863, -2.492, -4.832), (-2.372, -2.075, -4.832), (-2.789, -1.566, -4.832), (-3.099, -0.9866, -4.832), (-3.29, -0.3574, -4.832), (-3.354, 0.297, -4.832), (-3.29, 0.9513, -4.832), (-3.099, 1.581, -4.832), (-2.789, 2.16, -4.832), (-2.372, 2.669, -4.832), (-1.863, 3.086, -4.832), (-1.284, 3.396, -4.832), (-0.6543, 3.587, -4.832), (3.586, -3.27, -9.633), (4.213, -2.505, -9.633), (4.68, -1.633, -9.633), (4.967, -0.6871, -9.633), (5.063, 0.297, -9.633), (4.967, 1.281, -9.633), (4.68, 2.227, -9.633), (4.213, 3.099, -9.633), (3.586, 3.864, -9.633), (2.822, 4.491, -9.633), (1.95, 4.957, -9.633), (1.003, 5.244, -9.633), (0.01928, 5.341, -9.633), (2.822, -3.897, -9.633), (1.95, -4.363, -9.633), (1.003, -4.65, -9.633), (0.01928, -4.747, -9.633), (-0.9648, -4.65, -9.633), (-1.911, -4.363, -9.633), (-2.783, -3.897, -9.633), (-3.548, -3.27, -9.633), (-4.175, -2.505, -9.633), (-4.641, -1.633, -9.633), (-4.928, -0.6871, -9.633), (-5.025, 0.297, -9.633), (-4.928, 1.281, -9.633), (-4.641, 2.227, -9.633), (-4.175, 3.099, -9.633), (-3.547, 3.864, -9.633), (-2.783, 4.491, -9.633), (-1.911, 4.957, -9.633), (-0.9648, 5.244, -9.633), (1.843, -1.507, -11.41), (2.16, -1.121, -11.41), (2.396, -0.6796, -11.41), (2.541, -0.2009, -11.41), (2.59, 0.297, -11.41), (2.541, 0.7948, -11.41), (2.396, 1.274, -11.41), (2.16, 1.715, -11.41), (1.843, 2.101, -11.41), (1.456, 2.419, -11.41), (1.015, 2.655, -11.41), (0.5364, 2.8, -11.41), (0.03856, 2.849, -11.41), (1.456, -1.825, -11.41), (1.015, -2.061, -11.41), (0.5364, -2.206, -11.41), (0.03856, -2.255, -11.41), (-0.4593, -2.206, -11.41), (-0.938, -2.061, -11.41), (-1.379, -1.825, -11.41), (-1.766, -1.507, -11.41), (-2.083, -1.121, -11.41), (-2.319, -0.6796, -11.41), (-2.464, -0.2009, -11.41), (-2.513, 0.297, -11.41), (-2.464, 0.7948, -11.41), (-2.319, 1.274, -11.41), (-2.083, 1.715, -11.41), (-1.766, 2.101, -11.41), (-1.379, 2.419, -11.41), (-0.938, 2.655, -11.41), (-0.4593, 2.8, -11.41), (2.365, -2.12, -4.816), (2.78, -1.613, -4.816), (3.089, -1.035, -4.816), (3.28, -0.4077, -4.816), (3.344, 0.2447, -4.816), (3.28, 0.8971, -4.816), (3.089, 1.524, -4.816), (2.78, 2.103, -4.816), (2.365, 1.96, -4.816), (1.858, 2.375, -4.816), (1.28, 2.685, -4.816), (0.6524, 2.875, -4.816), (-1.473e-07, 2.939, -4.816), (1.858, -2.536, -4.816), (1.28, -2.845, -4.816), (0.6524, -3.035, -4.816), (-1.237e-06, -3.099, -4.816), (-0.6524, -3.035, -4.816), (-1.28, -2.845, -4.816), (-1.858, -2.536, -4.816), (-2.365, -2.12, -4.816), (-2.78, -1.613, -4.816), (-3.089, -1.035, -4.816), (-3.28, -0.4077, -4.816), (-3.344, 0.2447, -4.816), (-3.28, 0.8971, -4.816), (-3.089, 1.524, -4.816), (-2.78, 2.103, -4.816), (-2.365, 1.96, -4.816), (-1.858, 2.375, -4.816), (-1.28, 2.685, -4.816), (-0.6524, 2.875, -4.816), (3.735, -2.918, -5.62), (4.391, -2.118, -5.62), (4.88, -1.205, -5.62), (5.18, -0.2138, -5.62), (5.282, 0.8165, -5.62), (5.18, 1.847, -5.62), (4.88, 2.838, -5.62), (4.391, 3.751, -5.62), (3.735, 3.525, -5.62), (2.934, 4.182, -5.62), (2.021, 4.67, -5.62), (1.03, 4.971, -5.62), (-3.185e-07, 5.072, -5.62), (2.934, -3.575, -5.62), (2.021, -4.063, -5.62), (1.03, -4.364, -5.62), (-2.039e-06, -4.465, -5.62), (-1.03, -4.364, -5.62), (-2.021, -4.063, -5.62), (-2.934, -3.575, -5.62), (-3.735, -2.918, -5.62), (-4.391, -2.118, -5.62), (-4.88, -1.205, -5.62), (-5.18, -0.2138, -5.62), (-5.282, 0.8165, -5.62), (-5.18, 1.847, -5.62), (-4.88, 2.838, -5.62), (-4.391, 3.751, -5.62), (-3.735, 3.525, -5.62), (-2.934, 4.182, -5.62), (-2.021, 4.67, -5.62), (-1.03, 4.971, -5.62), (4.013, -3.256, -7.516), (4.719, -2.396, -7.516), (5.244, -1.414, -7.516), (5.567, -0.3495, -7.516), (5.676, 0.7577, -7.516), (5.567, 1.865, -7.516), (5.244, 2.93, -7.516), (4.719, 3.911, -7.516), (4.013, 3.668, -7.516), (3.153, 4.374, -7.516), (2.172, 4.899, -7.516), (1.107, 5.222, -7.516), (-2.281e-07, 5.331, -7.516), (3.153, -3.961, -7.516), (2.172, -4.486, -7.516), (1.107, -4.809, -7.516), (-2.078e-06, -4.918, -7.516), (-1.107, -4.809, -7.516), (-2.172, -4.486, -7.516), (-3.153, -3.961, -7.516), (-4.013, -3.256, -7.516), (-4.719, -2.396, -7.516), (-5.244, -1.414, -7.516), (-5.567, -0.3495, -7.516), (-5.676, 0.7577, -7.516), (-5.567, 1.865, -7.516), (-5.244, 2.93, -7.516), (-4.719, 3.911, -7.516), (-4.013, 3.668, -7.516), (-3.153, 4.374, -7.516), (-2.172, 4.899, -7.516), (-1.107, 5.222, -7.516), (4.013, -3.189, -9.648), (4.719, -2.329, -9.648), (5.244, -1.348, -9.648), (5.567, -0.2829, -9.648), (5.676, 0.8244, -9.648), (5.567, 1.932, -9.648), (5.244, 2.996, -9.648), (4.719, 3.978, -9.648), (4.013, 3.735, -9.648), (3.153, 4.441, -9.648), (2.172, 4.965, -9.648), (1.107, 5.288, -9.648), (-1.13e-07, 5.397, -9.648), (3.153, -3.895, -9.648), (2.172, -4.419, -9.648), (1.107, -4.742, -9.648), (-1.962e-06, -4.851, -9.648), (-1.107, -4.742, -9.648), (-2.172, -4.419, -9.648), (-3.153, -3.895, -9.648), (-4.013, -3.189, -9.648), (-4.719, -2.329, -9.648), (-5.244, -1.348, -9.648), (-5.567, -0.2829, -9.648), (-5.676, 0.8244, -9.648), (-5.567, 1.932, -9.648), (-5.244, 2.996, -9.648), (-4.719, 3.978, -9.648), (-4.013, 3.735, -9.648), (-3.153, 4.441, -9.648), (-2.172, 4.965, -9.648), (-1.107, 5.288, -9.648), (2.544, -1.834, -11.45), (2.992, -1.288, -11.45), (3.324, -0.6662, -11.45), (3.529, 0.008865, -11.45), (3.598, 0.7109, -11.45), (3.529, 1.413, -11.45), (3.324, 2.088, -11.45), (2.992, 2.71, -11.45), (2.544, 2.556, -11.45), (1.999, 3.004, -11.45), (1.377, 3.336, -11.45), (0.702, 3.541, -11.45), (1.573e-07, 3.61, -11.45), (1.999, -2.281, -11.45), (1.377, -2.614, -11.45), (0.702, -2.818, -11.45), (-1.015e-06, -2.887, -11.45), (-0.702, -2.818, -11.45), (-1.377, -2.614, -11.45), (-1.999, -2.281, -11.45), (-2.544, -1.834, -11.45), (-2.992, -1.288, -11.45), (-3.324, -0.6662, -11.45), (-3.529, 0.008868, -11.45), (-3.598, 0.7109, -11.45), (-3.529, 1.413, -11.45), (-3.324, 2.088, -11.45), (-2.992, 2.71, -11.45), (-2.544, 2.556, -11.45), (-1.999, 3.004, -11.45), (-1.377, 3.336, -11.45), (-0.702, 3.541, -11.45)], [], [(15, 14, 12, 13), (21, 20, 18, 19), (17, 16, 14, 15), (19, 18, 16, 17), (23, 22, 20, 21), (25, 24, 22, 23), (13, 12, 10, 11), (11, 10, 8, 9), (9, 8, 6, 7), (7, 6, 4, 5), (5, 4, 2, 3), (3, 2, 0, 1), (1, 0, 27, 26), (26, 27, 29, 28), (28, 29, 31, 30), (30, 31, 33, 32), (32, 33, 35, 34), (34, 35, 37, 36), (36, 37, 39, 38), (38, 39, 41, 40), (40, 41, 43, 42), (42, 43, 45, 44), (44, 45, 47, 46), (46, 47, 49, 48), (48, 49, 51, 50), (50, 51, 53, 52), (52, 53, 55, 54), (54, 55, 57, 56), (56, 57, 59, 58), (58, 59, 61, 60), (33, 31, 207, 208), (60, 61, 63, 62), (62, 63, 24, 25), (30, 32, 80, 79), (81, 82, 114, 113), (48, 50, 89, 88), (3, 1, 64, 65), (40, 42, 85, 84), (58, 60, 94, 93), (17, 15, 71, 72), (23, 21, 74, 75), (32, 34, 81, 80), (50, 52, 90, 89), (25, 23, 75, 76), (13, 11, 69, 70), (1, 26, 77, 64), (42, 44, 86, 85), (60, 62, 95, 94), (19, 17, 72, 73), (9, 7, 67, 68), (34, 36, 82, 81), (52, 54, 91, 90), (26, 28, 78, 77), (44, 46, 87, 86), (62, 25, 76, 95), (15, 13, 70, 71), (7, 5, 66, 67), (36, 38, 83, 82), (54, 56, 92, 91), (11, 9, 68, 69), (28, 30, 79, 78), (46, 48, 88, 87), (21, 19, 73, 74), (5, 3, 65, 66), (38, 40, 84, 83), (56, 58, 93, 92), (116, 117, 149, 148), (71, 70, 102, 103), (95, 76, 108, 127), (82, 83, 115, 114), (74, 73, 105, 106), (83, 84, 116, 115), (75, 74, 106, 107), (84, 85, 117, 116), (76, 75, 107, 108), (85, 86, 118, 117), (68, 67, 99, 100), (86, 87, 119, 118), (67, 66, 98, 99), (87, 88, 120, 119), (66, 65, 97, 98), (88, 89, 121, 120), (65, 64, 96, 97), (89, 90, 122, 121), (64, 77, 109, 96), (90, 91, 123, 122), (77, 78, 110, 109), (69, 68, 100, 101), (91, 92, 124, 123), (78, 79, 111, 110), (72, 71, 103, 104), (92, 93, 125, 124), (79, 80, 112, 111), (70, 69, 101, 102), (93, 94, 126, 125), (80, 81, 113, 112), (73, 72, 104, 105), (94, 95, 127, 126), (151, 152, 184, 183), (108, 107, 139, 140), (117, 118, 150, 149), (100, 99, 131, 132), (118, 119, 151, 150), (99, 98, 130, 131), (119, 120, 152, 151), (98, 97, 129, 130), (120, 121, 153, 152), (97, 96, 128, 129), (121, 122, 154, 153), (96, 109, 141, 128), (122, 123, 155, 154), (109, 110, 142, 141), (101, 100, 132, 133), (123, 124, 156, 155), (110, 111, 143, 142), (104, 103, 135, 136), (124, 125, 157, 156), (111, 112, 144, 143), (102, 101, 133, 134), (125, 126, 158, 157), (112, 113, 145, 144), (105, 104, 136, 137), (126, 127, 159, 158), (113, 114, 146, 145), (103, 102, 134, 135), (127, 108, 140, 159), (114, 115, 147, 146), (106, 105, 137, 138), (115, 116, 148, 147), (107, 106, 138, 139), (186, 187, 323, 322), (130, 129, 161, 162), (152, 153, 185, 184), (129, 128, 160, 161), (153, 154, 186, 185), (128, 141, 173, 160), (154, 155, 187, 186), (141, 142, 174, 173), (133, 132, 164, 165), (155, 156, 188, 187), (142, 143, 175, 174), (136, 135, 167, 168), (156, 157, 189, 188), (143, 144, 176, 175), (134, 133, 165, 166), (157, 158, 190, 189), (144, 145, 177, 176), (137, 136, 168, 169), (158, 159, 191, 190), (145, 146, 178, 177), (135, 134, 166, 167), (159, 140, 172, 191), (146, 147, 179, 178), (138, 137, 169, 170), (147, 148, 180, 179), (139, 138, 170, 171), (148, 149, 181, 180), (140, 139, 171, 172), (149, 150, 182, 181), (132, 131, 163, 164), (150, 151, 183, 182), (131, 130, 162, 163), (222, 221, 253, 254), (51, 49, 216, 217), (16, 18, 201, 200), (22, 24, 204, 203), (0, 2, 193, 192), (43, 41, 212, 213), (61, 59, 221, 222), (35, 33, 208, 209), (53, 51, 217, 218), (20, 22, 203, 202), (27, 0, 192, 205), (45, 43, 213, 214), (63, 61, 222, 223), (6, 8, 196, 195), (37, 35, 209, 210), (18, 20, 202, 201), (55, 53, 218, 219), (29, 27, 205, 206), (47, 45, 214, 215), (8, 10, 197, 196), (24, 63, 223, 204), (4, 6, 195, 194), (39, 37, 210, 211), (57, 55, 219, 220), (10, 12, 198, 197), (31, 29, 206, 207), (49, 47, 215, 216), (12, 14, 199, 198), (14, 16, 200, 199), (2, 4, 194, 193), (41, 39, 211, 212), (59, 57, 220, 221), (244, 243, 275, 276), (209, 208, 240, 241), (199, 200, 232, 231), (223, 222, 254, 255), (210, 209, 241, 242), (200, 201, 233, 232), (204, 223, 255, 236), (211, 210, 242, 243), (201, 202, 234, 233), (212, 211, 243, 244), (203, 204, 236, 235), (213, 212, 244, 245), (202, 203, 235, 234), (214, 213, 245, 246), (195, 196, 228, 227), (215, 214, 246, 247), (194, 195, 227, 226), (216, 215, 247, 248), (193, 194, 226, 225), (217, 216, 248, 249), (192, 193, 225, 224), (218, 217, 249, 250), (205, 192, 224, 237), (219, 218, 250, 251), (206, 205, 237, 238), (196, 197, 229, 228), (220, 219, 251, 252), (207, 206, 238, 239), (197, 198, 230, 229), (221, 220, 252, 253), (208, 207, 239, 240), (198, 199, 231, 230), (265, 266, 267, 268, 287, 286, 285, 284, 283, 282, 281, 280, 279, 278, 277, 276, 275, 274, 273, 272, 271, 270, 269, 256, 257, 258, 259, 260, 261, 262, 263, 264), (235, 236, 268, 267), (245, 244, 276, 277), (234, 235, 267, 266), (246, 245, 277, 278), (227, 228, 260, 259), (247, 246, 278, 279), (226, 227, 259, 258), (248, 247, 279, 280), (225, 226, 258, 257), (249, 248, 280, 281), (224, 225, 257, 256), (250, 249, 281, 282), (237, 224, 256, 269), (251, 250, 282, 283), (238, 237, 269, 270), (228, 229, 261, 260), (252, 251, 283, 284), (239, 238, 270, 271), (229, 230, 262, 261), (253, 252, 284, 285), (240, 239, 271, 272), (230, 231, 263, 262), (254, 253, 285, 286), (241, 240, 272, 273), (231, 232, 264, 263), (255, 254, 286, 287), (242, 241, 273, 274), (232, 233, 265, 264), (236, 255, 287, 268), (243, 242, 274, 275), (233, 234, 266, 265), (288, 289, 291, 290), (290, 291, 295, 294), (294, 295, 293, 292), (292, 293, 289, 288), (290, 294, 292, 288), (295, 291, 289, 293), (322, 323, 355, 354), (173, 174, 310, 309), (165, 164, 300, 301), (187, 188, 324, 323), (174, 175, 311, 310), (168, 167, 303, 304), (188, 189, 325, 324), (175, 176, 312, 311), (166, 165, 301, 302), (189, 190, 326, 325), (176, 177, 313, 312), (169, 168, 304, 305), (190, 191, 327, 326), (177, 178, 314, 313), (167, 166, 302, 303), (191, 172, 308, 327), (178, 179, 315, 314), (170, 169, 305, 306), (179, 180, 316, 315), (171, 170, 306, 307), (180, 181, 317, 316), (172, 171, 307, 308), (181, 182, 318, 317), (164, 163, 299, 300), (182, 183, 319, 318), (163, 162, 298, 299), (183, 184, 320, 319), (162, 161, 297, 298), (184, 185, 321, 320), (161, 160, 296, 297), (185, 186, 322, 321), (160, 173, 309, 296), (357, 358, 390, 389), (309, 310, 342, 341), (301, 300, 332, 333), (323, 324, 356, 355), (310, 311, 343, 342), (304, 303, 335, 336), (324, 325, 357, 356), (311, 312, 344, 343), (302, 301, 333, 334), (325, 326, 358, 357), (312, 313, 345, 344), (305, 304, 336, 337), (326, 327, 359, 358), (313, 314, 346, 345), (303, 302, 334, 335), (327, 308, 340, 359), (314, 315, 347, 346), (306, 305, 337, 338), (315, 316, 348, 347), (307, 306, 338, 339), (316, 317, 349, 348), (308, 307, 339, 340), (317, 318, 350, 349), (300, 299, 331, 332), (318, 319, 351, 350), (299, 298, 330, 331), (319, 320, 352, 351), (298, 297, 329, 330), (320, 321, 353, 352), (297, 296, 328, 329), (321, 322, 354, 353), (296, 309, 341, 328), (367, 366, 365, 364, 363, 362, 361, 360, 373, 374, 375, 376, 377, 378, 379, 380, 381, 382, 383, 384, 385, 386, 387, 388, 389, 390, 391, 372, 371, 370, 369, 368), (344, 345, 377, 376), (337, 336, 368, 369), (358, 359, 391, 390), (345, 346, 378, 377), (335, 334, 366, 367), (359, 340, 372, 391), (346, 347, 379, 378), (338, 337, 369, 370), (347, 348, 380, 379), (339, 338, 370, 371), (348, 349, 381, 380), (340, 339, 371, 372), (349, 350, 382, 381), (332, 331, 363, 364), (350, 351, 383, 382), (331, 330, 362, 363), (351, 352, 384, 383), (330, 329, 361, 362), (352, 353, 385, 384), (329, 328, 360, 361), (353, 354, 386, 385), (328, 341, 373, 360), (354, 355, 387, 386), (341, 342, 374, 373), (333, 332, 364, 365), (355, 356, 388, 387), (342, 343, 375, 374), (336, 335, 367, 368), (356, 357, 389, 388), (343, 344, 376, 375), (334, 333, 365, 366), (323, 322, 418, 419), (310, 309, 405, 406), (300, 301, 397, 396), (324, 323, 419, 420), (311, 310, 406, 407), (303, 304, 400, 399), (325, 324, 420, 421), (312, 311, 407, 408), (301, 302, 398, 397), (326, 325, 421, 422), (313, 312, 408, 409), (304, 305, 401, 400), (327, 326, 422, 423), (314, 313, 409, 410), (302, 303, 399, 398), (308, 327, 423, 404), (315, 314, 410, 411), (305, 306, 402, 401), (316, 315, 411, 412), (306, 307, 403, 402), (317, 316, 412, 413), (307, 308, 404, 403), (318, 317, 413, 414), (299, 300, 396, 395), (319, 318, 414, 415), (298, 299, 395, 394), (320, 319, 415, 416), (297, 298, 394, 393), (321, 320, 416, 417), (296, 297, 393, 392), (322, 321, 417, 418), (309, 296, 392, 405), (415, 414, 446, 447), (394, 395, 427, 426), (416, 415, 447, 448), (393, 394, 426, 425), (417, 416, 448, 449), (392, 393, 425, 424), (418, 417, 449, 450), (405, 392, 424, 437), (419, 418, 450, 451), (406, 405, 437, 438), (396, 397, 429, 428), (420, 419, 451, 452), (407, 406, 438, 439), (399, 400, 432, 431), (421, 420, 452, 453), (408, 407, 439, 440), (397, 398, 430, 429), (422, 421, 453, 454), (409, 408, 440, 441), (400, 401, 433, 432), (423, 422, 454, 455), (410, 409, 441, 442), (398, 399, 431, 430), (404, 423, 455, 436), (411, 410, 442, 443), (401, 402, 434, 433), (412, 411, 443, 444), (402, 403, 435, 434), (413, 412, 444, 445), (403, 404, 436, 435), (414, 413, 445, 446), (395, 396, 428, 427), (153, 152, 480, 481), (128, 129, 457, 456), (154, 153, 481, 482), (141, 128, 456, 469), (155, 154, 482, 483), (142, 141, 469, 470), (132, 133, 461, 460), (156, 155, 483, 484), (143, 142, 470, 471), (135, 136, 464, 463), (157, 156, 484, 485), (144, 143, 471, 472), (133, 134, 462, 461), (158, 157, 485, 486), (145, 144, 472, 473), (136, 137, 465, 464), (159, 158, 486, 487), (146, 145, 473, 474), (134, 135, 463, 462), (140, 159, 487, 468), (147, 146, 474, 475), (137, 138, 466, 465), (148, 147, 475, 476), (138, 139, 467, 466), (149, 148, 476, 477), (139, 140, 468, 467), (150, 149, 477, 478), (131, 132, 460, 459), (151, 150, 478, 479), (130, 131, 459, 458), (151, 152, 480, 479), (129, 130, 458, 457), (472, 471, 503, 504), (461, 462, 494, 493), (486, 485, 517, 518), (473, 472, 504, 505), (464, 465, 497, 496), (487, 486, 518, 519), (474, 473, 505, 506), (462, 463, 495, 494), (468, 487, 519, 500), (475, 474, 506, 507), (465, 466, 498, 497), (476, 475, 507, 508), (466, 467, 499, 498), (477, 476, 508, 509), (467, 468, 500, 499), (478, 477, 509, 510), (459, 460, 492, 491), (479, 478, 510, 511), (458, 459, 491, 490), (479, 480, 512, 511), (457, 458, 490, 489), (481, 480, 512, 513), (456, 457, 489, 488), (482, 481, 513, 514), (469, 456, 488, 501), (483, 482, 514, 515), (470, 469, 501, 502), (460, 461, 493, 492), (484, 483, 515, 516), (471, 470, 502, 503), (463, 464, 496, 495), (485, 484, 516, 517), (507, 506, 538, 539), (497, 498, 530, 529), (508, 507, 539, 540), (498, 499, 531, 530), (509, 508, 540, 541), (499, 500, 532, 531), (510, 509, 541, 542), (491, 492, 524, 523), (511, 510, 542, 543), (490, 491, 523, 522), (511, 512, 544, 543), (489, 490, 522, 521), (513, 512, 544, 545), (488, 489, 521, 520), (514, 513, 545, 546), (501, 488, 520, 533), (515, 514, 546, 547), (502, 501, 533, 534), (492, 493, 525, 524), (516, 515, 547, 548), (503, 502, 534, 535), (495, 496, 528, 527), (517, 516, 548, 549), (504, 503, 535, 536), (493, 494, 526, 525), (518, 517, 549, 550), (505, 504, 536, 537), (496, 497, 529, 528), (519, 518, 550, 551), (506, 505, 537, 538), (494, 495, 527, 526), (500, 519, 551, 532), (542, 541, 573, 574), (523, 524, 556, 555), (543, 542, 574, 575), (522, 523, 555, 554), (543, 544, 576, 575), (521, 522, 554, 553), (545, 544, 576, 577), (520, 521, 553, 552), (546, 545, 577, 578), (533, 520, 552, 565), (547, 546, 578, 579), (534, 533, 565, 566), (524, 525, 557, 556), (548, 547, 579, 580), (535, 534, 566, 567), (527, 528, 560, 559), (549, 548, 580, 581), (536, 535, 567, 568), (525, 526, 558, 557), (550, 549, 581, 582), (537, 536, 568, 569), (528, 529, 561, 560), (551, 550, 582, 583), (538, 537, 569, 570), (526, 527, 559, 558), (532, 551, 583, 564), (539, 538, 570, 571), (529, 530, 562, 561), (540, 539, 571, 572), (530, 531, 563, 562), (541, 540, 572, 573), (531, 532, 564, 563), (577, 576, 608, 609), (552, 553, 585, 584), (578, 577, 609, 610), (565, 552, 584, 597), (579, 578, 610, 611), (566, 565, 597, 598), (556, 557, 589, 588), (580, 579, 611, 612), (567, 566, 598, 599), (559, 560, 592, 591), (581, 580, 612, 613), (568, 567, 599, 600), (557, 558, 590, 589), (582, 581, 613, 614), (569, 568, 600, 601), (560, 561, 593, 592), (583, 582, 614, 615), (570, 569, 601, 602), (558, 559, 591, 590), (564, 583, 615, 596), (571, 570, 602, 603), (561, 562, 594, 593), (572, 571, 603, 604), (562, 563, 595, 594), (573, 572, 604, 605), (563, 564, 596, 595), (574, 573, 605, 606), (555, 556, 588, 587), (575, 574, 606, 607), (554, 555, 587, 586), (575, 576, 608, 607), (553, 554, 586, 585)])
me_cube.materials.append(mat_material)
me_cube.use_remesh_preserve_volume = False
me_cube.use_remesh_preserve_attributes = False
me_cube.use_mirror_vertex_groups = False
me_cube.update()
me_sphere_001 = bpy.data.meshes.new('Sphere.001')
me_sphere_001.from_pydata([(0.0, 0.1951, 0.9808), (0.0, 0.3827, 0.9239), (0.0, 0.5556, 0.8315), (0.0, 0.7071, 0.7071), (0.0, 0.8315, 0.5556), (0.0, 0.9239, 0.3827), (0.0, 0.9808, 0.1951), (0.0, 1.0, 7.55e-08), (0.0, 0.9808, -0.1951), (0.0, 0.5556, -0.8315), (0.03806, 0.1913, 0.9808), (0.07466, 0.3753, 0.9239), (0.1084, 0.5449, 0.8315), (0.1379, 0.6935, 0.7071), (0.1622, 0.8155, 0.5556), (0.1802, 0.9061, 0.3827), (0.1913, 0.9619, 0.1951), (0.1951, 0.9808, 7.55e-08), (0.1913, 0.9619, -0.1951), (0.1802, 0.9061, -0.3827), (0.1622, 0.8155, -0.5556), (0.1379, 0.6935, -0.7071), (0.1084, 0.5449, -0.8315), (0.07466, 0.3753, -0.9239), (0.03806, 0.1913, -0.9808), (0.07466, 0.1802, 0.9808), (0.1464, 0.3536, 0.9239), (0.2126, 0.5133, 0.8315), (0.2706, 0.6533, 0.7071), (0.3182, 0.7682, 0.5556), (0.3536, 0.8536, 0.3827), (0.3753, 0.9061, 0.1951), (0.3827, 0.9239, 7.55e-08), (0.3753, 0.9061, -0.1951), (0.3536, 0.8536, -0.3827), (0.3182, 0.7682, -0.5556), (0.2706, 0.6533, -0.7071), (0.2126, 0.5133, -0.8315), (0.1464, 0.3536, -0.9239), (0.07466, 0.1802, -0.9808), (0.1084, 0.1622, 0.9808), (0.2126, 0.3182, 0.9239), (0.3087, 0.4619, 0.8315), (0.3928, 0.5879, 0.7071), (0.4619, 0.6913, 0.5556), (0.5133, 0.7682, 0.3827), (0.5449, 0.8155, 0.1951), (0.5556, 0.8315, 7.55e-08), (0.5449, 0.8155, -0.1951), (0.5133, 0.7682, -0.3827), (0.4619, 0.6913, -0.5556), (0.3928, 0.5879, -0.7071), (0.3087, 0.4619, -0.8315), (0.2126, 0.3182, -0.9239), (0.1084, 0.1622, -0.9808), (0.1379, 0.1379, 0.9808), (0.2706, 0.2706, 0.9239), (0.3928, 0.3928, 0.8315), (0.5, 0.5, 0.7071), (0.5879, 0.5879, 0.5556), (0.6533, 0.6533, 0.3827), (0.6935, 0.6935, 0.1951), (0.7071, 0.7071, 7.55e-08), (0.6935, 0.6935, -0.1951), (0.6533, 0.6533, -0.3827), (0.5879, 0.5879, -0.5556), (0.5, 0.5, -0.7071), (0.3928, 0.3928, -0.8315), (0.2706, 0.2706, -0.9239), (0.1379, 0.1379, -0.9808), (0.1622, 0.1084, 0.9808), (0.3182, 0.2126, 0.9239), (0.4619, 0.3087, 0.8315), (0.5879, 0.3928, 0.7071), (0.6913, 0.4619, 0.5556), (0.7682, 0.5133, 0.3827), (0.8155, 0.5449, 0.1951), (0.8315, 0.5556, 7.55e-08), (0.8155, 0.5449, -0.1951), (0.7682, 0.5133, -0.3827), (0.6913, 0.4619, -0.5556), (0.5879, 0.3928, -0.7071), (0.4619, 0.3087, -0.8315), (0.3182, 0.2126, -0.9239), (0.1622, 0.1084, -0.9808), (0.1802, 0.07466, 0.9808), (0.3536, 0.1464, 0.9239), (0.5133, 0.2126, 0.8315), (0.6533, 0.2706, 0.7071), (0.7682, 0.3182, 0.5556), (0.8536, 0.3536, 0.3827), (0.9061, 0.3753, 0.1951), (0.9239, 0.3827, 7.55e-08), (0.9061, 0.3753, -0.1951), (0.8536, 0.3536, -0.3827), (0.7682, 0.3182, -0.5556), (0.6533, 0.2706, -0.7071), (0.5133, 0.2126, -0.8315), (0.3536, 0.1464, -0.9239), (0.1802, 0.07466, -0.9808), (0.1913, 0.03806, 0.9808), (0.3753, 0.07466, 0.9239), (0.5449, 0.1084, 0.8315), (0.6935, 0.1379, 0.7071), (0.8155, 0.1622, 0.5556), (0.9061, 0.1802, 0.3827), (0.9619, 0.1913, 0.1951), (0.9808, 0.1951, 7.55e-08), (0.9619, 0.1913, -0.1951), (0.9061, 0.1802, -0.3827), (0.8155, 0.1622, -0.5556), (0.6935, 0.1379, -0.7071), (0.5449, 0.1084, -0.8315), (0.3753, 0.07466, -0.9239), (0.1913, 0.03806, -0.9808), (0.1951, -3.266e-07, 0.9808), (0.3827, -3.192e-07, 0.9239), (0.5556, -3.117e-07, 0.8315), (0.7071, -3.192e-07, 0.7071), (0.8315, -3.341e-07, 0.5556), (0.9239, -2.745e-07, 0.3827), (0.9808, -3.937e-07, 0.1951), (1.0, -3.788e-07, 7.55e-08), (0.9808, -3.937e-07, -0.1951), (0.9239, -2.298e-07, -0.3827), (0.8315, -3.341e-07, -0.5556), (0.7071, -3.192e-07, -0.7071), (0.5556, -3.415e-07, -0.8315), (0.3827, -3.043e-07, -0.9239), (0.1951, -3.08e-07, -0.9808), (0.1913, -0.03806, 0.9808), (0.3753, -0.07466, 0.9239), (0.5449, -0.1084, 0.8315), (0.6935, -0.138, 0.7071), (0.8155, -0.1622, 0.5556), (0.9061, -0.1802, 0.3827), (0.9619, -0.1913, 0.1951), (0.9808, -0.1951, 7.55e-08), (0.9619, -0.1913, -0.1951), (0.9061, -0.1802, -0.3827), (0.8155, -0.1622, -0.5556), (0.6935, -0.138, -0.7071), (0.5449, -0.1084, -0.8315), (0.3753, -0.07466, -0.9239), (0.1913, -0.03806, -0.9808), (0.1802, -0.07466, 0.9808), (0.3536, -0.1464, 0.9239), (0.5133, -0.2126, 0.8315), (0.6533, -0.2706, 0.7071), (0.7682, -0.3182, 0.5556), (0.8536, -0.3536, 0.3827), (0.9061, -0.3753, 0.1951), (0.9239, -0.3827, 7.55e-08), (0.9061, -0.3753, -0.1951), (0.8536, -0.3536, -0.3827), (0.7682, -0.3182, -0.5556), (0.6533, -0.2706, -0.7071), (0.5133, -0.2126, -0.8315), (0.3536, -0.1464, -0.9239), (0.1802, -0.07466, -0.9808), (0.1622, -0.1084, 0.9808), (0.3182, -0.2126, 0.9239), (0.4619, -0.3087, 0.8315), (0.5879, -0.3928, 0.7071), (0.6913, -0.4619, 0.5556), (0.7682, -0.5133, 0.3827), (0.8155, -0.5449, 0.1951), (0.8315, -0.5556, 7.55e-08), (0.8155, -0.5449, -0.1951), (0.7682, -0.5133, -0.3827), (0.6913, -0.4619, -0.5556), (0.5879, -0.3928, -0.7071), (0.4619, -0.3087, -0.8315), (0.3182, -0.2126, -0.9239), (0.1622, -0.1084, -0.9808), (0.1379, -0.138, 0.9808), (0.2706, -0.2706, 0.9239), (0.3928, -0.3928, 0.8315), (0.5, -0.5, 0.7071), (0.5879, -0.5879, 0.5556), (0.6533, -0.6533, 0.3827), (0.6935, -0.6935, 0.1951), (0.7071, -0.7071, 7.55e-08), (0.6935, -0.6935, -0.1951), (0.6533, -0.6533, -0.3827), (0.5879, -0.5879, -0.5556), (0.5, -0.5, -0.7071), (0.3928, -0.3928, -0.8315), (0.2706, -0.2706, -0.9239), (0.1379, -0.138, -0.9808), (0.1084, -0.1622, 0.9808), (0.2126, -0.3182, 0.9239), (0.3087, -0.4619, 0.8315), (0.3928, -0.5879, 0.7071), (0.4619, -0.6913, 0.5556), (0.5133, -0.7682, 0.3827), (0.5449, -0.8155, 0.1951), (0.5556, -0.8315, 7.55e-08), (0.5449, -0.8155, -0.1951), (0.5133, -0.7682, -0.3827), (0.4619, -0.6913, -0.5556), (0.3928, -0.5879, -0.7071), (0.3087, -0.4619, -0.8315), (0.2126, -0.3182, -0.9239), (0.1084, -0.1622, -0.9808), (0.0, -3.258e-07, -1.0), (0.07466, -0.1802, 0.9808), (0.1464, -0.3536, 0.9239), (0.2126, -0.5133, 0.8315), (0.2706, -0.6533, 0.7071), (0.3182, -0.7682, 0.5556), (0.3536, -0.8536, 0.3827), (0.3753, -0.9061, 0.1951), (0.3827, -0.9239, 7.55e-08), (0.3753, -0.9061, -0.1951), (0.3536, -0.8536, -0.3827), (0.3182, -0.7682, -0.5556), (0.2706, -0.6533, -0.7071), (0.2126, -0.5133, -0.8315), (0.1464, -0.3536, -0.9239), (0.07466, -0.1802, -0.9808), (0.03806, -0.1913, 0.9808), (0.07466, -0.3753, 0.9239), (0.1084, -0.5449, 0.8315), (0.1379, -0.6935, 0.7071), (0.1622, -0.8155, 0.5556), (0.1802, -0.9061, 0.3827), (0.1913, -0.9619, 0.1951), (0.1951, -0.9808, 7.55e-08), (0.1913, -0.9619, -0.1951), (0.1802, -0.9061, -0.3827), (0.1622, -0.8155, -0.5556), (0.1379, -0.6935, -0.7071), (0.1084, -0.5449, -0.8315), (0.07466, -0.3753, -0.9239), (0.03806, -0.1913, -0.9808), (-7.212e-09, -0.1951, 0.9808), (4.122e-08, -0.3827, 0.9239), (2.632e-08, -0.5556, 0.8315), (-2.584e-08, -0.7071, 0.7071), (-8.544e-08, -0.8315, 0.5556), (6.357e-08, -0.9239, 0.3827), (-8.544e-08, -0.9808, 0.1951), (-1.003e-07, -1.0, 7.55e-08), (-8.544e-08, -0.9808, -0.1951), (6.357e-08, -0.9239, -0.3827), (-8.544e-08, -0.8315, -0.5556), (-2.584e-08, -0.7071, -0.7071), (-1.094e-08, -0.5556, -0.8315), (3.964e-09, -0.3827, -0.9239), (3.964e-09, -0.1951, -0.9808), (-0.03806, -0.1913, 0.9808), (-0.07466, -0.3753, 0.9239), (-0.1084, -0.5449, 0.8315), (-0.1379, -0.6935, 0.7071), (-0.1622, -0.8155, 0.5556), (-0.1802, -0.9061, 0.3827), (-0.1913, -0.9619, 0.1951), (-0.1951, -0.9808, 7.55e-08), (-0.1913, -0.9619, -0.1951), (-0.1802, -0.9061, -0.3827), (-0.1622, -0.8155, -0.5556), (-0.1379, -0.6935, -0.7071), (-0.1084, -0.5449, -0.8315), (-0.07466, -0.3753, -0.9239), (-0.03806, -0.1913, -0.9808), (-0.07466, -0.1802, 0.9808), (-0.1464, -0.3536, 0.9239), (-0.2126, -0.5133, 0.8315), (-0.2706, -0.6533, 0.7071), (-0.3182, -0.7682, 0.5556), (-0.3536, -0.8536, 0.3827), (-0.3753, -0.9061, 0.1951), (-0.3827, -0.9239, 7.55e-08), (-0.3753, -0.9061, -0.1951), (-0.3536, -0.8536, -0.3827), (-0.3182, -0.7682, -0.5556), (-0.2706, -0.6533, -0.7071), (-0.2126, -0.5133, -0.8315), (-0.1464, -0.3536, -0.9239), (-0.07466, -0.1802, -0.9808), (-0.1084, -0.1622, 0.9808), (-0.2126, -0.3182, 0.9239), (-0.3087, -0.4619, 0.8315), (-0.3928, -0.5879, 0.7071), (-0.4619, -0.6913, 0.5556), (-0.5133, -0.7682, 0.3827), (-0.5449, -0.8155, 0.1951), (-0.5556, -0.8315, 7.55e-08), (-0.5449, -0.8155, -0.1951), (-0.5133, -0.7682, -0.3827), (-0.4619, -0.6913, -0.5556), (-0.3928, -0.5879, -0.7071), (-0.3087, -0.4619, -0.8315), (-0.2126, -0.3182, -0.9239), (-0.1084, -0.1622, -0.9808), (-2.304e-07, -5.562e-07, 1.0), (-0.1379, -0.138, 0.9808), (-0.2706, -0.2706, 0.9239), (-0.3928, -0.3928, 0.8315), (-0.5, -0.5, 0.7071), (-0.5879, -0.5879, 0.5556), (-0.6533, -0.6533, 0.3827), (-0.6935, -0.6935, 0.1951), (-0.7071, -0.7071, 7.55e-08), (-0.6935, -0.6935, -0.1951), (-0.6533, -0.6533, -0.3827), (-0.5879, -0.5879, -0.5556), (-0.5, -0.5, -0.7071), (-0.3928, -0.3928, -0.8315), (-0.2706, -0.2706, -0.9239), (-0.1379, -0.1379, -0.9808), (-0.1622, -0.1084, 0.9808), (-0.3182, -0.2126, 0.9239), (-0.4619, -0.3087, 0.8315), (-0.5879, -0.3928, 0.7071), (-0.6913, -0.4619, 0.5556), (-0.7682, -0.5133, 0.3827), (-0.8155, -0.5449, 0.1951), (-0.8315, -0.5556, 7.55e-08), (-0.8155, -0.5449, -0.1951), (-0.7682, -0.5133, -0.3827), (-0.6913, -0.4619, -0.5556), (-0.5879, -0.3928, -0.7071), (-0.4619, -0.3087, -0.8315), (-0.3182, -0.2126, -0.9239), (-0.1622, -0.1084, -0.9808), (-0.1802, -0.07466, 0.9808), (-0.3536, -0.1464, 0.9239), (-0.5133, -0.2126, 0.8315), (-0.6533, -0.2706, 0.7071), (-0.7682, -0.3182, 0.5556), (-0.8536, -0.3536, 0.3827), (-0.9061, -0.3753, 0.1951), (-0.9239, -0.3827, 7.55e-08), (-0.9061, -0.3753, -0.1951), (-0.8536, -0.3536, -0.3827), (-0.7682, -0.3182, -0.5556), (-0.6533, -0.2706, -0.7071), (-0.5133, -0.2126, -0.8315), (-0.3536, -0.1464, -0.9239), (-0.1802, -0.07466, -0.9808), (-0.1913, -0.03806, 0.9808), (-0.3753, -0.07466, 0.9239), (-0.5449, -0.1084, 0.8315), (-0.6935, -0.1379, 0.7071), (-0.8155, -0.1622, 0.5556), (-0.9061, -0.1802, 0.3827), (-0.9619, -0.1913, 0.1951), (-0.9808, -0.1951, 7.55e-08), (-0.9619, -0.1913, -0.1951), (-0.9061, -0.1802, -0.3827), (-0.8155, -0.1622, -0.5556), (-0.6935, -0.1379, -0.7071), (-0.5449, -0.1084, -0.8315), (-0.3753, -0.07466, -0.9239), (-0.1913, -0.03806, -0.9808), (-0.1951, -3.117e-07, 0.9808), (-0.3827, -2.819e-07, 0.9239), (-0.5556, -2.819e-07, 0.8315), (-0.7071, -1.851e-07, 0.7071), (-0.8315, -1.404e-07, 0.5556), (-0.9239, -3.192e-07, 0.3827), (-0.9808, -9.567e-08, 0.1951), (-1.0, -1.404e-07, 7.55e-08), (-0.9808, -9.567e-08, -0.1951), (-0.9239, -3.192e-07, -0.3827), (-0.8315, -1.404e-07, -0.5556), (-0.7071, -1.851e-07, -0.7071), (-0.5556, -2.596e-07, -0.8315), (-0.3827, -2.521e-07, -0.9239), (-0.1951, -3.155e-07, -0.9808), (-0.1913, 0.03806, 0.9808), (-0.3753, 0.07466, 0.9239), (-0.5449, 0.1084, 0.8315), (-0.6935, 0.1379, 0.7071), (-0.8155, 0.1622, 0.5556), (-0.9061, 0.1802, 0.3827), (-0.9619, 0.1913, 0.1951), (-0.9808, 0.1951, 7.55e-08), (-0.9619, 0.1913, -0.1951), (-0.9061, 0.1802, -0.3827), (-0.8155, 0.1622, -0.5556), (-0.6935, 0.1379, -0.7071), (-0.5449, 0.1084, -0.8315), (-0.3753, 0.07466, -0.9239), (-0.1913, 0.03806, -0.9808), (-0.1802, 0.07466, 0.9808), (-0.3536, 0.1464, 0.9239), (-0.5133, 0.2126, 0.8315), (-0.6533, 0.2706, 0.7071), (-0.7682, 0.3182, 0.5556), (-0.8536, 0.3536, 0.3827), (-0.9061, 0.3753, 0.1951), (-0.9239, 0.3827, 7.55e-08), (-0.9061, 0.3753, -0.1951), (-0.8536, 0.3536, -0.3827), (-0.7682, 0.3182, -0.5556), (-0.6533, 0.2706, -0.7071), (-0.5133, 0.2126, -0.8315), (-0.3536, 0.1464, -0.9239), (-0.1802, 0.07466, -0.9808), (-0.1622, 0.1084, 0.9808), (-0.3182, 0.2126, 0.9239), (-0.4619, 0.3087, 0.8315), (-0.5879, 0.3928, 0.7071), (-0.6913, 0.4619, 0.5556), (-0.7682, 0.5133, 0.3827), (-0.8155, 0.5449, 0.1951), (-0.8315, 0.5556, 7.55e-08), (-0.8155, 0.5449, -0.1951), (-0.7682, 0.5133, -0.3827), (-0.6913, 0.4619, -0.5556), (-0.5879, 0.3928, -0.7071), (-0.4619, 0.3087, -0.8315), (-0.3182, 0.2126, -0.9239), (-0.1622, 0.1084, -0.9808), (-0.1379, 0.1379, 0.9808), (-0.2706, 0.2706, 0.9239), (-0.3928, 0.3928, 0.8315), (-0.5, 0.5, 0.7071), (-0.5879, 0.5879, 0.5556), (-0.6533, 0.6533, 0.3827), (-0.6935, 0.6935, 0.1951), (-0.7071, 0.7071, 7.55e-08), (-0.6935, 0.6935, -0.1951), (-0.6533, 0.6533, -0.3827), (-0.5879, 0.5879, -0.5556), (-0.5, 0.5, -0.7071), (-0.3928, 0.3928, -0.8315), (-0.2706, 0.2706, -0.9239), (-0.1379, 0.1379, -0.9808), (-0.1084, 0.1622, 0.9808), (-0.2126, 0.3182, 0.9239), (-0.3087, 0.4619, 0.8315), (-0.3928, 0.5879, 0.7071), (-0.4619, 0.6913, 0.5556), (-0.5133, 0.7682, 0.3827), (-0.5449, 0.8155, 0.1951), (-0.5556, 0.8315, 7.55e-08), (-0.5449, 0.8155, -0.1951), (-0.5133, 0.7682, -0.3827), (-0.4619, 0.6913, -0.5556), (-0.3928, 0.5879, -0.7071), (-0.3087, 0.4619, -0.8315), (-0.2126, 0.3182, -0.9239), (-0.1084, 0.1622, -0.9808), (-0.07466, 0.1802, 0.9808), (-0.1464, 0.3536, 0.9239), (-0.2126, 0.5133, 0.8315), (-0.2706, 0.6533, 0.7071), (-0.3182, 0.7682, 0.5556), (-0.3536, 0.8536, 0.3827), (-0.3753, 0.9061, 0.1951), (-0.3827, 0.9239, 7.55e-08), (-0.3753, 0.9061, -0.1951), (-0.3536, 0.8536, -0.3827), (-0.3182, 0.7682, -0.5556), (-0.2706, 0.6533, -0.7071), (-0.2126, 0.5133, -0.8315), (-0.1464, 0.3536, -0.9239), (-0.07466, 0.1802, -0.9808), (-0.03806, 0.1913, 0.9808), (-0.07466, 0.3753, 0.9239), (-0.1084, 0.5449, 0.8315), (-0.1379, 0.6935, 0.7071), (-0.1622, 0.8155, 0.5556), (-0.1802, 0.9061, 0.3827), (-0.1913, 0.9619, 0.1951), (-0.1951, 0.9808, 7.55e-08), (-0.1913, 0.9619, -0.1951), (-0.1802, 0.9061, -0.3827), (-0.1622, 0.8155, -0.5556), (-0.1379, 0.6935, -0.7071), (-0.1084, 0.5449, -0.8315), (-0.07466, 0.3753, -0.9239), (-0.03806, 0.1913, -0.9808), (6.357e-08, 0.9239, -0.3827), (2.722e-07, 0.8315, -0.5556), (1.53e-07, 0.7071, -0.7071), (7.847e-08, 0.3827, -0.9239), (1.514e-08, 0.1951, -0.9808)], [], [(6, 5, 15, 16), (481, 480, 23, 24), (7, 6, 16, 17), (0, 296, 10), (205, 481, 24), (8, 7, 17, 18), (1, 0, 10, 11), (477, 8, 18, 19), (2, 1, 11, 12), (478, 477, 19, 20), (3, 2, 12, 13), (479, 478, 20, 21), (4, 3, 13, 14), (9, 479, 21, 22), (5, 4, 14, 15), (480, 9, 22, 23), (22, 21, 36, 37), (15, 14, 29, 30), (23, 22, 37, 38), (16, 15, 30, 31), (24, 23, 38, 39), (17, 16, 31, 32), (10, 296, 25), (205, 24, 39), (18, 17, 32, 33), (11, 10, 25, 26), (19, 18, 33, 34), (12, 11, 26, 27), (20, 19, 34, 35), (13, 12, 27, 28), (21, 20, 35, 36), (14, 13, 28, 29), (34, 33, 48, 49), (27, 26, 41, 42), (35, 34, 49, 50), (28, 27, 42, 43), (36, 35, 50, 51), (29, 28, 43, 44), (37, 36, 51, 52), (30, 29, 44, 45), (38, 37, 52, 53), (31, 30, 45, 46), (39, 38, 53, 54), (32, 31, 46, 47), (25, 296, 40), (205, 39, 54), (33, 32, 47, 48), (26, 25, 40, 41), (53, 52, 67, 68), (46, 45, 60, 61), (54, 53, 68, 69), (47, 46, 61, 62), (40, 296, 55), (205, 54, 69), (48, 47, 62, 63), (41, 40, 55, 56), (49, 48, 63, 64), (42, 41, 56, 57), (50, 49, 64, 65), (43, 42, 57, 58), (51, 50, 65, 66), (44, 43, 58, 59), (52, 51, 66, 67), (45, 44, 59, 60), (57, 56, 71, 72), (65, 64, 79, 80), (58, 57, 72, 73), (66, 65, 80, 81), (59, 58, 73, 74), (67, 66, 81, 82), (60, 59, 74, 75), (68, 67, 82, 83), (61, 60, 75, 76), (69, 68, 83, 84), (62, 61, 76, 77), (55, 296, 70), (205, 69, 84), (63, 62, 77, 78), (56, 55, 70, 71), (64, 63, 78, 79), (76, 75, 90, 91), (84, 83, 98, 99), (77, 76, 91, 92), (70, 296, 85), (205, 84, 99), (78, 77, 92, 93), (71, 70, 85, 86), (79, 78, 93, 94), (72, 71, 86, 87), (80, 79, 94, 95), (73, 72, 87, 88), (81, 80, 95, 96), (74, 73, 88, 89), (82, 81, 96, 97), (75, 74, 89, 90), (83, 82, 97, 98), (95, 94, 109, 110), (88, 87, 102, 103), (96, 95, 110, 111), (89, 88, 103, 104), (97, 96, 111, 112), (90, 89, 104, 105), (98, 97, 112, 113), (91, 90, 105, 106), (99, 98, 113, 114), (92, 91, 106, 107), (85, 296, 100), (205, 99, 114), (93, 92, 107, 108), (86, 85, 100, 101), (94, 93, 108, 109), (87, 86, 101, 102), (114, 113, 128, 129), (107, 106, 121, 122), (100, 296, 115), (205, 114, 129), (108, 107, 122, 123), (101, 100, 115, 116), (109, 108, 123, 124), (102, 101, 116, 117), (110, 109, 124, 125), (103, 102, 117, 118), (111, 110, 125, 126), (104, 103, 118, 119), (112, 111, 126, 127), (105, 104, 119, 120), (113, 112, 127, 128), (106, 105, 120, 121), (118, 117, 132, 133), (126, 125, 140, 141), (119, 118, 133, 134), (127, 126, 141, 142), (120, 119, 134, 135), (128, 127, 142, 143), (121, 120, 135, 136), (129, 128, 143, 144), (122, 121, 136, 137), (115, 296, 130), (205, 129, 144), (123, 122, 137, 138), (116, 115, 130, 131), (124, 123, 138, 139), (117, 116, 131, 132), (125, 124, 139, 140), (137, 136, 151, 152), (130, 296, 145), (205, 144, 159), (138, 137, 152, 153), (131, 130, 145, 146), (139, 138, 153, 154), (132, 131, 146, 147), (140, 139, 154, 155), (133, 132, 147, 148), (141, 140, 155, 156), (134, 133, 148, 149), (142, 141, 156, 157), (135, 134, 149, 150), (143, 142, 157, 158), (136, 135, 150, 151), (144, 143, 158, 159), (156, 155, 170, 171), (149, 148, 163, 164), (157, 156, 171, 172), (150, 149, 164, 165), (158, 157, 172, 173), (151, 150, 165, 166), (159, 158, 173, 174), (152, 151, 166, 167), (145, 296, 160), (205, 159, 174), (153, 152, 167, 168), (146, 145, 160, 161), (154, 153, 168, 169), (147, 146, 161, 162), (155, 154, 169, 170), (148, 147, 162, 163), (205, 174, 189), (168, 167, 182, 183), (161, 160, 175, 176), (169, 168, 183, 184), (162, 161, 176, 177), (170, 169, 184, 185), (163, 162, 177, 178), (171, 170, 185, 186), (164, 163, 178, 179), (172, 171, 186, 187), (165, 164, 179, 180), (173, 172, 187, 188), (166, 165, 180, 181), (174, 173, 188, 189), (167, 166, 181, 182), (160, 296, 175), (187, 186, 201, 202), (180, 179, 194, 195), (188, 187, 202, 203), (181, 180, 195, 196), (189, 188, 203, 204), (182, 181, 196, 197), (175, 296, 190), (205, 189, 204), (183, 182, 197, 198), (176, 175, 190, 191), (184, 183, 198, 199), (177, 176, 191, 192), (185, 184, 199, 200), (178, 177, 192, 193), (186, 185, 200, 201), (179, 178, 193, 194), (191, 190, 206, 207), (199, 198, 214, 215), (192, 191, 207, 208), (200, 199, 215, 216), (193, 192, 208, 209), (201, 200, 216, 217), (194, 193, 209, 210), (202, 201, 217, 218), (195, 194, 210, 211), (203, 202, 218, 219), (196, 195, 211, 212), (204, 203, 219, 220), (197, 196, 212, 213), (190, 296, 206), (205, 204, 220), (198, 197, 213, 214), (211, 210, 225, 226), (219, 218, 233, 234), (212, 211, 226, 227), (220, 219, 234, 235), (213, 212, 227, 228), (206, 296, 221), (205, 220, 235), (214, 213, 228, 229), (207, 206, 221, 222), (215, 214, 229, 230), (208, 207, 222, 223), (216, 215, 230, 231), (209, 208, 223, 224), (217, 216, 231, 232), (210, 209, 224, 225), (218, 217, 232, 233), (230, 229, 244, 245), (223, 222, 237, 238), (231, 230, 245, 246), (224, 223, 238, 239), (232, 231, 246, 247), (225, 224, 239, 240), (233, 232, 247, 248), (226, 225, 240, 241), (234, 233, 248, 249), (227, 226, 241, 242), (235, 234, 249, 250), (228, 227, 242, 243), (221, 296, 236), (205, 235, 250), (229, 228, 243, 244), (222, 221, 236, 237), (249, 248, 263, 264), (242, 241, 256, 257), (250, 249, 264, 265), (243, 242, 257, 258), (236, 296, 251), (205, 250, 265), (244, 243, 258, 259), (237, 236, 251, 252), (245, 244, 259, 260), (238, 237, 252, 253), (246, 245, 260, 261), (239, 238, 253, 254), (247, 246, 261, 262), (240, 239, 254, 255), (248, 247, 262, 263), (241, 240, 255, 256), (253, 252, 267, 268), (261, 260, 275, 276), (254, 253, 268, 269), (262, 261, 276, 277), (255, 254, 269, 270), (263, 262, 277, 278), (256, 255, 270, 271), (264, 263, 278, 279), (257, 256, 271, 272), (265, 264, 279, 280), (258, 257, 272, 273), (251, 296, 266), (205, 265, 280), (259, 258, 273, 274), (252, 251, 266, 267), (260, 259, 274, 275), (272, 271, 286, 287), (280, 279, 294, 295), (273, 272, 287, 288), (266, 296, 281), (205, 280, 295), (274, 273, 288, 289), (267, 266, 281, 282), (275, 274, 289, 290), (268, 267, 282, 283), (276, 275, 290, 291), (269, 268, 283, 284), (277, 276, 291, 292), (270, 269, 284, 285), (278, 277, 292, 293), (271, 270, 285, 286), (279, 278, 293, 294), (291, 290, 306, 307), (284, 283, 299, 300), (292, 291, 307, 308), (285, 284, 300, 301), (293, 292, 308, 309), (286, 285, 301, 302), (294, 293, 309, 310), (287, 286, 302, 303), (295, 294, 310, 311), (288, 287, 303, 304), (281, 296, 297), (205, 295, 311), (289, 288, 304, 305), (282, 281, 297, 298), (290, 289, 305, 306), (283, 282, 298, 299), (311, 310, 325, 326), (304, 303, 318, 319), (297, 296, 312), (205, 311, 326), (305, 304, 319, 320), (298, 297, 312, 313), (306, 305, 320, 321), (299, 298, 313, 314), (307, 306, 321, 322), (300, 299, 314, 315), (308, 307, 322, 323), (301, 300, 315, 316), (309, 308, 323, 324), (302, 301, 316, 317), (310, 309, 324, 325), (303, 302, 317, 318), (323, 322, 337, 338), (316, 315, 330, 331), (324, 323, 338, 339), (317, 316, 331, 332), (325, 324, 339, 340), (318, 317, 332, 333), (326, 325, 340, 341), (319, 318, 333, 334), (312, 296, 327), (205, 326, 341), (320, 319, 334, 335), (313, 312, 327, 328), (321, 320, 335, 336), (314, 313, 328, 329), (322, 321, 336, 337), (315, 314, 329, 330), (327, 296, 342), (205, 341, 356), (335, 334, 349, 350), (328, 327, 342, 343), (336, 335, 350, 351), (329, 328, 343, 344), (337, 336, 351, 352), (330, 329, 344, 345), (338, 337, 352, 353), (331, 330, 345, 346), (339, 338, 353, 354), (332, 331, 346, 347), (340, 339, 354, 355), (333, 332, 347, 348), (341, 340, 355, 356), (334, 333, 348, 349), (346, 345, 360, 361), (354, 353, 368, 369), (347, 346, 361, 362), (355, 354, 369, 370), (348, 347, 362, 363), (356, 355, 370, 371), (349, 348, 363, 364), (342, 296, 357), (205, 356, 371), (350, 349, 364, 365), (343, 342, 357, 358), (351, 350, 365, 366), (344, 343, 358, 359), (352, 351, 366, 367), (345, 344, 359, 360), (353, 352, 367, 368), (365, 364, 379, 380), (358, 357, 372, 373), (366, 365, 380, 381), (359, 358, 373, 374), (367, 366, 381, 382), (360, 359, 374, 375), (368, 367, 382, 383), (361, 360, 375, 376), (369, 368, 383, 384), (362, 361, 376, 377), (370, 369, 384, 385), (363, 362, 377, 378), (371, 370, 385, 386), (364, 363, 378, 379), (357, 296, 372), (205, 371, 386), (384, 383, 398, 399), (377, 376, 391, 392), (385, 384, 399, 400), (378, 377, 392, 393), (386, 385, 400, 401), (379, 378, 393, 394), (372, 296, 387), (205, 386, 401), (380, 379, 394, 395), (373, 372, 387, 388), (381, 380, 395, 396), (374, 373, 388, 389), (382, 381, 396, 397), (375, 374, 389, 390), (383, 382, 397, 398), (376, 375, 390, 391), (388, 387, 402, 403), (396, 395, 410, 411), (389, 388, 403, 404), (397, 396, 411, 412), (390, 389, 404, 405), (398, 397, 412, 413), (391, 390, 405, 406), (399, 398, 413, 414), (392, 391, 406, 407), (400, 399, 414, 415), (393, 392, 407, 408), (401, 400, 415, 416), (394, 393, 408, 409), (387, 296, 402), (205, 401, 416), (395, 394, 409, 410), (407, 406, 421, 422), (415, 414, 429, 430), (408, 407, 422, 423), (416, 415, 430, 431), (409, 408, 423, 424), (402, 296, 417), (205, 416, 431), (410, 409, 424, 425), (403, 402, 417, 418), (411, 410, 425, 426), (404, 403, 418, 419), (412, 411, 426, 427), (405, 404, 419, 420), (413, 412, 427, 428), (406, 405, 420, 421), (414, 413, 428, 429), (426, 425, 440, 441), (419, 418, 433, 434), (427, 426, 441, 442), (420, 419, 434, 435), (428, 427, 442, 443), (421, 420, 435, 436), (429, 428, 443, 444), (422, 421, 436, 437), (430, 429, 444, 445), (423, 422, 437, 438), (431, 430, 445, 446), (424, 423, 438, 439), (417, 296, 432), (205, 431, 446), (425, 424, 439, 440), (418, 417, 432, 433), (445, 444, 459, 460), (438, 437, 452, 453), (446, 445, 460, 461), (439, 438, 453, 454), (432, 296, 447), (205, 446, 461), (440, 439, 454, 455), (433, 432, 447, 448), (441, 440, 455, 456), (434, 433, 448, 449), (442, 441, 456, 457), (435, 434, 449, 450), (443, 442, 457, 458), (436, 435, 450, 451), (444, 443, 458, 459), (437, 436, 451, 452), (457, 456, 471, 472), (450, 449, 464, 465), (458, 457, 472, 473), (451, 450, 465, 466), (459, 458, 473, 474), (452, 451, 466, 467), (460, 459, 474, 475), (453, 452, 467, 468), (461, 460, 475, 476), (454, 453, 468, 469), (447, 296, 462), (205, 461, 476), (455, 454, 469, 470), (448, 447, 462, 463), (456, 455, 470, 471), (449, 448, 463, 464), (476, 475, 480, 481), (469, 468, 6, 7), (462, 296, 0), (205, 476, 481), (470, 469, 7, 8), (463, 462, 0, 1), (471, 470, 8, 477), (464, 463, 1, 2), (472, 471, 477, 478), (465, 464, 2, 3), (473, 472, 478, 479), (466, 465, 3, 4), (474, 473, 479, 9), (467, 466, 4, 5), (475, 474, 9, 480), (468, 467, 5, 6)])
me_sphere_001.use_remesh_preserve_volume = False
me_sphere_001.use_remesh_preserve_attributes = False
me_sphere_001.use_mirror_vertex_groups = False
me_sphere_001.update()

# ---- objects
ob_sphere = bpy.data.objects.new('Sphere', me_sphere)
ob_cube = bpy.data.objects.new('Cube', me_cube)
ob_lamp = bpy.data.objects.new('Lamp', light_lamp)
ob_camera = bpy.data.objects.new('Camera', cam_camera)
ob_sphere_001 = bpy.data.objects.new('Sphere.001', me_sphere_001)

# ---- transforms, parenting, visibility, modifiers, constraints
ob_sphere.location = (-2.535, -2.195, 7.23)
ob_sphere.scale = (1.202, 1.202, 1.202)
ob_sphere.lineart.crease_threshold = 0.0
ob_cube.location = (0.0, 0.0, 0.0)
ob_cube.lock_rotations_4d = False
ob_cube.empty_display_type = 'ARROWS'
ob_cube.lineart.crease_threshold = 0.0
ob_lamp.location = (4.076, 1.005, 5.904)
ob_lamp.rotation_euler = (0.6503, 0.05522, 1.866)
ob_lamp.lock_rotations_4d = False
ob_lamp.empty_display_type = 'ARROWS'
ob_lamp.color = (0.0, 0.0, 0.0, 0.0)
ob_lamp.lineart.crease_threshold = 0.0
ob_camera.location = (7.481, -6.508, 5.344)
ob_camera.rotation_euler = (1.109, 0.0, 0.8149)
ob_camera.lock_rotations_4d = False
ob_camera.empty_display_type = 'ARROWS'
ob_camera.color = (0.0, 0.0, 0.0, 0.0)
ob_camera.display_type = 'WIRE'
ob_camera.lineart.crease_threshold = 0.0
ob_sphere_001.location = (2.391, -2.227, 7.23)
ob_sphere_001.scale = (1.312, 1.312, 1.312)
ob_sphere_001.lineart.crease_threshold = 0.0

# ---- collection membership
col_collection_1.objects.link(ob_sphere)
col_collection_1.objects.link(ob_cube)
col_collection_1.objects.link(ob_lamp)
col_collection_1.objects.link(ob_camera)
col_collection_1.objects.link(ob_sphere_001)

# ---- scene / render settings (as saved in the file)
scene.camera = ob_camera
scene.frame_start = 1; scene.frame_end = 250; scene.frame_set(1)
scene.render.engine = 'BLENDER_EEVEE_NEXT'
scene.render.resolution_percentage = 50
scene.render.dither_intensity = 0.0
scene.cycles.use_denoising = False
scene.cycles.samples = 128
scene.cycles.sampling_pattern = 'TABULATED_SOBOL'
scene.cycles.use_adaptive_sampling = False
scene.cycles.use_light_tree = False
scene.cycles.blur_glossy = 0.0
scene.cycles.sample_clamp_indirect = 0.0
scene.view_settings.view_transform = 'Standard'
bpy.context.view_layer.update()
